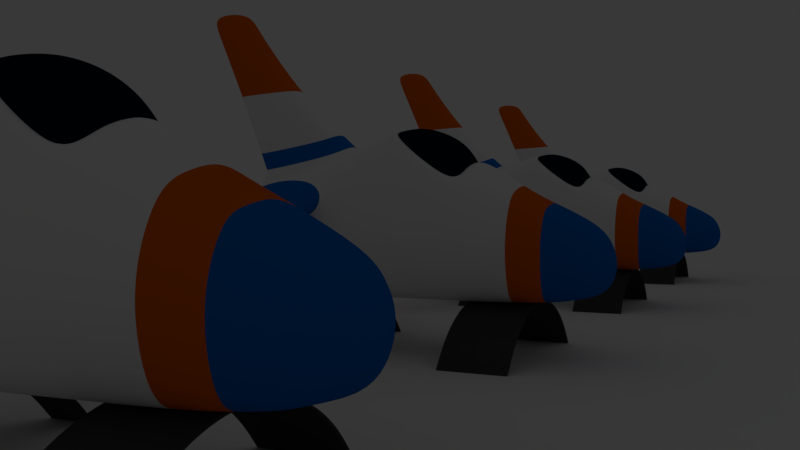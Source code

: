 # Source: malContacto.blend  (saved by Blender 2.77.0; exported with 4.5.12 LTS)
import bpy
from mathutils import Matrix  # noqa: F401  (used for matrix-valued properties, if any)

bpy.ops.wm.read_factory_settings(use_empty=True)
scene = bpy.context.scene
scene.name = 'Scene'

# ---- collections
col_collection_1 = bpy.data.collections.new('Collection 1'); scene.collection.children.link(col_collection_1)

# ---- materials (node trees are filled in below, after node groups)
mat_material_001 = bpy.data.materials.new('Material.001')
mat_material_001.alpha_threshold = 0.0
mat_material_001.use_transparent_shadow = False
mat_material_001.diffuse_color = (0.05222, 0.05222, 0.05222, 1.0)
mat_material_001.roughness = 0.5
mat_material_001.line_color = (0.0, 0.0, 0.0, 1.0)
mat_nave_blanco_001 = bpy.data.materials.new('nave_blanco.001')
mat_nave_blanco_001.alpha_threshold = 0.0
mat_nave_blanco_001.use_transparent_shadow = False
mat_nave_blanco_001.roughness = 0.5
mat_nave_blanco_001.specular_intensity = 0.09722
mat_nave_blanco_001.line_color = (0.0, 0.0, 0.0, 1.0)
mat_nave_azul_001 = bpy.data.materials.new('nave_azul.001')
mat_nave_azul_001.alpha_threshold = 0.0
mat_nave_azul_001.use_transparent_shadow = False
mat_nave_azul_001.diffuse_color = (0.0, 0.1405, 0.5277, 1.0)
mat_nave_azul_001.roughness = 0.5
mat_nave_azul_001.specular_intensity = 0.7687
mat_nave_azul_001.line_color = (0.0, 0.0, 0.0, 1.0)
mat_nave_cabina_001 = bpy.data.materials.new('nave_cabina.001')
mat_nave_cabina_001.alpha_threshold = 0.0
mat_nave_cabina_001.use_transparent_shadow = False
mat_nave_cabina_001.diffuse_color = (0.0, 0.007433, 0.01885, 1.0)
mat_nave_cabina_001.specular_color = (0.1813, 0.4944, 1.0)
mat_nave_cabina_001.roughness = 0.5
mat_nave_cabina_001.specular_intensity = 0.6875
mat_nave_cabina_001.line_color = (0.0, 0.0, 0.0, 1.0)
mat_nave_naranja_001 = bpy.data.materials.new('nave_naranja.001')
mat_nave_naranja_001.alpha_threshold = 0.0
mat_nave_naranja_001.use_transparent_shadow = False
mat_nave_naranja_001.diffuse_color = (0.723, 0.1185, 0.0, 1.0)
mat_nave_naranja_001.roughness = 0.5
mat_nave_naranja_001.line_color = (0.0, 0.0, 0.0, 1.0)

# ---- material node trees

# ---- world
world_world = bpy.data.worlds.new('World'); scene.world = world_world
world_world.color = (0.05088, 0.05088, 0.05088)
world_world.use_sun_shadow = False
world_world.sun_shadow_jitter_overblur = 0.0
world_world.cycles.sampling_method = 'MANUAL'

# ---- cameras
cam_camera_001 = bpy.data.cameras.new('Camera.001')
cam_camera_001.clip_end = 100.0
cam_camera_001.lens = 35.0
cam_camera_001.sensor_width = 32.0
cam_camera_001.sensor_height = 18.0
cam_camera_001.ortho_scale = 7.314
cam_camera_001.dof.focus_distance = 0.0
cam_camera_001.dof.aperture_fstop = 128.0

# ---- lights
light_lamp_001 = bpy.data.lights.new('Lamp.001', 'POINT')
light_lamp_001.transmission_factor = 0.0
light_lamp_001.cutoff_distance = 30.0
light_lamp_001.energy = 0.0
light_lamp_001.shadow_buffer_clip_start = 1.001
light_lamp_001.shadow_soft_size = 2.0
light_lamp_001.shadow_maximum_resolution = 0.006
light_lamp_001.use_absolute_resolution = True

# ---- meshes
me_cilindro_002 = bpy.data.meshes.new('Cilindro.002')
me_cilindro_002.from_pydata([(-0.5491, -0.8315, 7.798), (-0.5491, -0.8315, 11.25), (-0.7071, -0.7071, 7.798), (-0.7071, -0.7071, 11.25), (-0.8315, -0.5556, 7.798), (-0.8315, -0.5556, 11.25), (-0.9239, -0.3827, 7.798), (-0.9239, -0.3827, 11.25), (-0.9808, -0.1951, 7.798), (-0.9808, -0.1951, 11.25), (-1.0, 9.658e-07, 7.798), (-1.0, 9.661e-07, 11.25), (-0.9808, 0.1951, 7.798), (-0.9808, 0.1951, 11.25), (-0.9239, 0.3827, 7.798), (-0.9239, 0.3827, 11.25), (-0.8315, 0.5556, 7.798), (-0.8315, 0.5556, 11.25), (-0.7071, 0.7071, 7.798), (-0.7071, 0.7071, 11.25), (-0.5491, 0.8315, 7.798), (-0.5491, 0.8315, 11.25), (-0.5491, -0.8156, 7.798), (-0.5491, -0.8156, 11.25), (-0.6926, -0.6926, 7.798), (-0.6926, -0.6926, 11.25), (-0.8144, -0.5442, 7.798), (-0.8144, -0.5442, 11.25), (-0.905, -0.3748, 7.798), (-0.905, -0.3748, 11.25), (-0.9607, -0.1911, 7.798), (-0.9607, -0.1911, 11.25), (-0.9795, 9.658e-07, 7.798), (-0.9795, 9.661e-07, 11.25), (-0.9607, 0.1911, 7.798), (-0.9607, 0.1911, 11.25), (-0.905, 0.3748, 7.798), (-0.905, 0.3748, 11.25), (-0.8144, 0.5442, 7.798), (-0.8144, 0.5442, 11.25), (-0.6926, 0.6926, 7.798), (-0.6926, 0.6926, 11.25), (-0.5491, 0.8156, 7.798), (-0.5491, 0.8156, 11.25), (-0.5491, -0.8315, -1.0), (-0.5491, -0.8315, 1.0), (-0.7071, -0.7071, -1.0), (-0.7071, -0.7071, 1.0), (-0.8315, -0.5556, -1.0), (-0.8315, -0.5556, 1.0), (-0.9239, -0.3827, -1.0), (-0.9239, -0.3827, 1.0), (-0.9808, -0.1951, -1.0), (-0.9808, -0.1951, 1.0), (-1.0, 9.656e-07, -1.0), (-1.0, 9.656e-07, 1.0), (-0.9808, 0.1951, -1.0), (-0.9808, 0.1951, 1.0), (-0.9239, 0.3827, -1.0), (-0.9239, 0.3827, 1.0), (-0.8315, 0.5556, -1.0), (-0.8315, 0.5556, 1.0), (-0.7071, 0.7071, -1.0), (-0.7071, 0.7071, 1.0), (-0.5491, 0.8315, -1.0), (-0.5491, 0.8315, 1.0), (-0.5491, -0.8156, -1.0), (-0.5491, -0.8156, 1.0), (-0.6926, -0.6926, -1.0), (-0.6926, -0.6926, 1.0), (-0.8144, -0.5442, -1.0), (-0.8144, -0.5442, 1.0), (-0.905, -0.3748, -1.0), (-0.905, -0.3748, 1.0), (-0.9607, -0.1911, -1.0), (-0.9607, -0.1911, 1.0), (-0.9795, 9.656e-07, -1.0), (-0.9795, 9.656e-07, 1.0), (-0.9607, 0.1911, -1.0), (-0.9607, 0.1911, 1.0), (-0.905, 0.3748, -1.0), (-0.905, 0.3748, 1.0), (-0.8144, 0.5442, -1.0), (-0.8144, 0.5442, 1.0), (-0.6926, 0.6926, -1.0), (-0.6926, 0.6926, 1.0), (-0.5491, 0.8156, -1.0), (-0.5491, 0.8156, 1.0), (-0.5653, -0.8187, 7.798), (-0.5653, -0.8187, 11.25), (-0.5638, -0.803, 7.798), (-0.5638, -0.803, 11.25), (-0.6926, -0.6926, 0.9464), (-0.8144, -0.5442, 0.9464), (-0.905, -0.3748, 0.9464), (-0.9607, -0.1911, 0.9464), (-0.5571, -0.8252, 0.9464), (-0.5563, -0.8094, 0.9464), (-0.5563, -0.8094, 1.0), (-0.5563, -0.8094, -1.0), (-0.5571, -0.8252, 1.0), (-0.5571, -0.8252, -1.0), (-0.5574, 0.8085, 11.25), (-0.5574, 0.8085, 7.798), (-0.5582, 0.8243, 11.25), (-0.5582, 0.8243, 7.798), (-0.6926, 0.6926, 0.9464), (-0.5491, 0.8156, 0.9464), (-0.5617, 0.8049, 0.9464), (-0.5629, 0.8206, 0.9464), (-0.5629, 0.8206, -1.0), (-0.5629, 0.8206, 1.0), (-0.5617, 0.8049, -1.0), (-0.5617, 0.8049, 1.0), (-0.8315, 0.5556, 0.9464), (-0.7071, 0.7071, 0.9464), (-0.5491, 0.8315, 0.9464), (-0.5491, -0.8156, 0.9464), (-0.9239, 0.3827, 0.9464), (-0.9808, 0.1951, 0.9464), (-1.0, 9.656e-07, 0.9464), (-0.9808, -0.1951, 0.9464), (-0.9795, 9.656e-07, 0.9464), (-0.9607, 0.1911, 0.9464), (-0.905, 0.3748, 0.9464), (-0.8144, 0.5442, 0.9464), (-0.9239, -0.3827, 0.9464), (-0.8315, -0.5556, 0.9464), (-0.7071, -0.7071, 0.9464), (-0.5491, -0.8315, 0.9464), (-0.9239, -0.3827, 7.856), (-0.8315, -0.5556, 7.856), (-0.5491, 0.8156, 7.856), (-0.6926, 0.6926, 7.856), (-0.9239, -0.3827, -0.9659), (-0.8315, -0.5556, -0.9659), (-0.7071, -0.7071, -0.9659), (-0.5491, -0.8315, -0.9659), (-0.8144, 0.5442, 7.856), (-0.905, 0.3748, 7.856), (-0.5563, -0.8094, -0.9659), (-0.5571, -0.8252, -0.9659), (-0.9795, 9.661e-07, 11.17), (-0.9607, 0.1911, 11.17), (-0.9607, -0.1911, -0.9659), (-0.905, -0.3748, -0.9659), (-0.8144, -0.5442, -0.9659), (-0.6926, -0.6926, -0.9659), (-0.5491, -0.8315, 11.17), (-0.7071, -0.7071, 11.17), (-0.5574, 0.8085, 11.17), (-0.5582, 0.8243, 11.17), (-0.7071, -0.7071, 7.856), (-0.5491, -0.8315, 7.856), (-0.5638, -0.803, 7.856), (-0.5653, -0.8187, 7.856), (-0.8144, 0.5442, -0.9659), (-0.905, 0.3748, -0.9659), (-0.9607, 0.1911, -0.9659), (-0.9795, 9.656e-07, -0.9659), (-0.8315, 0.5556, 11.17), (-0.7071, 0.7071, 11.17), (-0.9808, -0.1951, 11.17), (-1.0, 9.661e-07, 11.17), (-0.9808, 0.1951, 11.17), (-0.9239, 0.3827, 11.17), (-0.5491, -0.8156, -0.9659), (-0.5491, 0.8315, -0.9659), (-0.7071, 0.7071, -0.9659), (-0.8315, 0.5556, -0.9659), (-0.9239, 0.3827, -0.9659), (-0.9808, 0.1951, -0.9659), (-1.0, 9.656e-07, -0.9659), (-0.9808, -0.1951, -0.9659), (-0.905, 0.3748, 11.17), (-0.8144, 0.5442, 11.17), (-0.9607, -0.1911, 7.856), (-0.905, -0.3748, 7.856), (-0.5491, -0.8156, 7.856), (-0.5491, 0.8315, 7.856), (-0.7071, 0.7071, 7.856), (-0.8315, 0.5556, 7.856), (-0.6926, 0.6926, 11.17), (-0.5491, 0.8156, 11.17), (-0.5491, 0.8315, 11.17), (-0.5491, -0.8156, 11.17), (-0.8315, -0.5556, 11.17), (-0.9239, -0.3827, 11.17), (-1.0, 9.658e-07, 7.856), (-0.9808, -0.1951, 7.856), (-0.9239, 0.3827, 7.856), (-0.9808, 0.1951, 7.856), (-0.5653, -0.8187, 11.17), (-0.5638, -0.803, 11.17), (-0.9607, 0.1911, 7.856), (-0.9795, 9.658e-07, 7.856), (-0.5629, 0.8206, -0.9659), (-0.5617, 0.8049, -0.9659), (-0.5491, 0.8156, -0.9659), (-0.6926, 0.6926, -0.9659), (-0.9607, -0.1911, 11.17), (-0.905, -0.3748, 11.17), (-0.8144, -0.5442, 11.17), (-0.6926, -0.6926, 11.17), (-0.6926, -0.6926, 7.856), (-0.8144, -0.5442, 7.856), (-0.5582, 0.8243, 7.856), (-0.5574, 0.8085, 7.856)], [], [(192, 89, 3, 149), (149, 3, 5, 186), (186, 5, 7, 187), (187, 7, 9, 162), (162, 9, 11, 163), (163, 11, 13, 164), (164, 13, 15, 165), (165, 15, 17, 160), (160, 17, 19, 161), (151, 104, 21, 184), (193, 91, 23, 185), (202, 27, 25, 203), (201, 29, 27, 202), (200, 31, 29, 201), (142, 33, 31, 200), (143, 35, 33, 142), (174, 37, 35, 143), (175, 39, 37, 174), (182, 41, 39, 175), (150, 102, 41, 182), (104, 19, 41, 102), (10, 12, 34, 32), (105, 20, 42, 103), (89, 1, 23, 91), (12, 14, 36, 34), (8, 10, 32, 30), (17, 15, 37, 39), (7, 5, 27, 29), (4, 6, 28, 26), (16, 18, 40, 38), (9, 7, 29, 31), (2, 4, 26, 24), (13, 11, 33, 35), (5, 3, 25, 27), (6, 8, 30, 28), (88, 2, 24, 90), (19, 17, 39, 41), (15, 13, 35, 37), (14, 16, 38, 36), (11, 9, 31, 33), (96, 100, 47, 128), (128, 47, 49, 127), (127, 49, 51, 126), (126, 51, 53, 121), (121, 53, 55, 120), (120, 55, 57, 119), (119, 57, 59, 118), (118, 59, 61, 114), (114, 61, 63, 115), (109, 111, 65, 116), (97, 98, 67, 117), (93, 71, 69, 92), (94, 73, 71, 93), (95, 75, 73, 94), (122, 77, 75, 95), (123, 79, 77, 122), (124, 81, 79, 123), (125, 83, 81, 124), (106, 85, 83, 125), (108, 113, 85, 106), (111, 63, 85, 113), (54, 56, 78, 76), (110, 64, 86, 112), (100, 45, 67, 98), (56, 58, 80, 78), (52, 54, 76, 74), (61, 59, 81, 83), (51, 49, 71, 73), (48, 50, 72, 70), (60, 62, 84, 82), (53, 51, 73, 75), (46, 48, 70, 68), (57, 55, 77, 79), (49, 47, 69, 71), (50, 52, 74, 72), (101, 46, 68, 99), (63, 61, 83, 85), (59, 57, 79, 81), (58, 60, 82, 80), (55, 53, 75, 77), (148, 1, 89, 192), (203, 25, 91, 193), (3, 89, 91, 25), (0, 88, 90, 22), (183, 43, 102, 150), (47, 100, 98, 69), (18, 105, 103, 40), (161, 19, 104, 151), (115, 63, 111, 109), (134, 126, 121, 173), (62, 110, 112, 84), (21, 104, 102, 43), (92, 69, 98, 97), (107, 87, 113, 108), (44, 101, 99, 66), (65, 111, 113, 87), (129, 45, 100, 96), (171, 119, 118, 170), (135, 127, 126, 134), (136, 128, 127, 135), (173, 121, 120, 172), (170, 118, 114, 169), (172, 120, 119, 171), (141, 96, 128, 136), (169, 114, 115, 168), (196, 109, 116, 167), (140, 97, 117, 166), (146, 93, 92, 147), (145, 94, 93, 146), (144, 95, 94, 145), (159, 122, 95, 144), (158, 123, 122, 159), (157, 124, 123, 158), (156, 125, 124, 157), (199, 106, 125, 156), (197, 108, 106, 199), (168, 115, 109, 196), (147, 92, 97, 140), (198, 107, 108, 197), (137, 129, 96, 141), (177, 201, 202, 205), (80, 157, 158, 78), (180, 161, 151, 206), (205, 202, 203, 204), (154, 193, 185, 178), (58, 170, 169, 60), (101, 141, 136, 46), (24, 204, 154, 90), (34, 194, 195, 32), (48, 135, 134, 50), (44, 137, 141, 101), (189, 162, 163, 188), (26, 205, 204, 24), (90, 154, 178, 22), (32, 195, 176, 30), (131, 186, 187, 130), (46, 136, 135, 48), (139, 174, 143, 194), (68, 147, 140, 99), (181, 160, 161, 180), (84, 199, 156, 82), (78, 158, 159, 76), (82, 156, 157, 80), (110, 196, 167, 64), (42, 132, 207, 103), (60, 169, 168, 62), (56, 171, 170, 58), (50, 134, 173, 52), (99, 140, 166, 66), (54, 172, 171, 56), (155, 192, 149, 152), (103, 207, 133, 40), (138, 175, 174, 139), (152, 149, 186, 131), (112, 197, 199, 84), (72, 145, 146, 70), (76, 159, 144, 74), (86, 198, 197, 112), (188, 163, 164, 191), (74, 144, 145, 72), (70, 146, 147, 68), (62, 168, 196, 110), (52, 173, 172, 54), (195, 142, 200, 176), (40, 133, 138, 38), (133, 182, 175, 138), (191, 164, 165, 190), (153, 148, 192, 155), (190, 165, 160, 181), (30, 176, 177, 28), (6, 130, 189, 8), (204, 203, 193, 154), (176, 200, 201, 177), (194, 143, 142, 195), (8, 189, 188, 10), (206, 151, 184, 179), (207, 150, 182, 133), (2, 152, 131, 4), (130, 187, 162, 189), (132, 183, 150, 207), (14, 190, 181, 16), (28, 177, 205, 26), (12, 191, 190, 14), (38, 138, 139, 36), (0, 153, 155, 88), (18, 180, 206, 105), (10, 188, 191, 12), (36, 139, 194, 34), (105, 206, 179, 20), (16, 181, 180, 18), (88, 155, 152, 2), (4, 131, 130, 6)])
me_cilindro_002.polygons.foreach_set('use_smooth', [True] * 192)
me_cilindro_002.materials.append(mat_material_001)
me_cilindro_002.use_remesh_preserve_volume = False
me_cilindro_002.use_remesh_preserve_attributes = False
me_cilindro_002.use_mirror_vertex_groups = False
me_cilindro_002.update()
me_cilindro_003 = bpy.data.meshes.new('Cilindro.003')
me_cilindro_003.from_pydata([(-0.5491, -0.8315, 7.798), (-0.5491, -0.8315, 11.25), (-0.7071, -0.7071, 7.798), (-0.7071, -0.7071, 11.25), (-0.8315, -0.5556, 7.798), (-0.8315, -0.5556, 11.25), (-0.9239, -0.3827, 7.798), (-0.9239, -0.3827, 11.25), (-0.9808, -0.1951, 7.798), (-0.9808, -0.1951, 11.25), (-1.0, 9.658e-07, 7.798), (-1.0, 9.661e-07, 11.25), (-0.9808, 0.1951, 7.798), (-0.9808, 0.1951, 11.25), (-0.9239, 0.3827, 7.798), (-0.9239, 0.3827, 11.25), (-0.8315, 0.5556, 7.798), (-0.8315, 0.5556, 11.25), (-0.7071, 0.7071, 7.798), (-0.7071, 0.7071, 11.25), (-0.5491, 0.8315, 7.798), (-0.5491, 0.8315, 11.25), (-0.5491, -0.8156, 7.798), (-0.5491, -0.8156, 11.25), (-0.6926, -0.6926, 7.798), (-0.6926, -0.6926, 11.25), (-0.8144, -0.5442, 7.798), (-0.8144, -0.5442, 11.25), (-0.905, -0.3748, 7.798), (-0.905, -0.3748, 11.25), (-0.9607, -0.1911, 7.798), (-0.9607, -0.1911, 11.25), (-0.9795, 9.658e-07, 7.798), (-0.9795, 9.661e-07, 11.25), (-0.9607, 0.1911, 7.798), (-0.9607, 0.1911, 11.25), (-0.905, 0.3748, 7.798), (-0.905, 0.3748, 11.25), (-0.8144, 0.5442, 7.798), (-0.8144, 0.5442, 11.25), (-0.6926, 0.6926, 7.798), (-0.6926, 0.6926, 11.25), (-0.5491, 0.8156, 7.798), (-0.5491, 0.8156, 11.25), (-0.5491, -0.8315, -1.0), (-0.5491, -0.8315, 1.0), (-0.7071, -0.7071, -1.0), (-0.7071, -0.7071, 1.0), (-0.8315, -0.5556, -1.0), (-0.8315, -0.5556, 1.0), (-0.9239, -0.3827, -1.0), (-0.9239, -0.3827, 1.0), (-0.9808, -0.1951, -1.0), (-0.9808, -0.1951, 1.0), (-1.0, 9.656e-07, -1.0), (-1.0, 9.656e-07, 1.0), (-0.9808, 0.1951, -1.0), (-0.9808, 0.1951, 1.0), (-0.9239, 0.3827, -1.0), (-0.9239, 0.3827, 1.0), (-0.8315, 0.5556, -1.0), (-0.8315, 0.5556, 1.0), (-0.7071, 0.7071, -1.0), (-0.7071, 0.7071, 1.0), (-0.5491, 0.8315, -1.0), (-0.5491, 0.8315, 1.0), (-0.5491, -0.8156, -1.0), (-0.5491, -0.8156, 1.0), (-0.6926, -0.6926, -1.0), (-0.6926, -0.6926, 1.0), (-0.8144, -0.5442, -1.0), (-0.8144, -0.5442, 1.0), (-0.905, -0.3748, -1.0), (-0.905, -0.3748, 1.0), (-0.9607, -0.1911, -1.0), (-0.9607, -0.1911, 1.0), (-0.9795, 9.656e-07, -1.0), (-0.9795, 9.656e-07, 1.0), (-0.9607, 0.1911, -1.0), (-0.9607, 0.1911, 1.0), (-0.905, 0.3748, -1.0), (-0.905, 0.3748, 1.0), (-0.8144, 0.5442, -1.0), (-0.8144, 0.5442, 1.0), (-0.6926, 0.6926, -1.0), (-0.6926, 0.6926, 1.0), (-0.5491, 0.8156, -1.0), (-0.5491, 0.8156, 1.0), (-0.5653, -0.8187, 7.798), (-0.5653, -0.8187, 11.25), (-0.5638, -0.803, 7.798), (-0.5638, -0.803, 11.25), (-0.6926, -0.6926, 0.9464), (-0.8144, -0.5442, 0.9464), (-0.905, -0.3748, 0.9464), (-0.9607, -0.1911, 0.9464), (-0.5571, -0.8252, 0.9464), (-0.5563, -0.8094, 0.9464), (-0.5563, -0.8094, 1.0), (-0.5563, -0.8094, -1.0), (-0.5571, -0.8252, 1.0), (-0.5571, -0.8252, -1.0), (-0.5574, 0.8085, 11.25), (-0.5574, 0.8085, 7.798), (-0.5582, 0.8243, 11.25), (-0.5582, 0.8243, 7.798), (-0.6926, 0.6926, 0.9464), (-0.5491, 0.8156, 0.9464), (-0.5617, 0.8049, 0.9464), (-0.5629, 0.8206, 0.9464), (-0.5629, 0.8206, -1.0), (-0.5629, 0.8206, 1.0), (-0.5617, 0.8049, -1.0), (-0.5617, 0.8049, 1.0), (-0.8315, 0.5556, 0.9464), (-0.7071, 0.7071, 0.9464), (-0.5491, 0.8315, 0.9464), (-0.5491, -0.8156, 0.9464), (-0.9239, 0.3827, 0.9464), (-0.9808, 0.1951, 0.9464), (-1.0, 9.656e-07, 0.9464), (-0.9808, -0.1951, 0.9464), (-0.9795, 9.656e-07, 0.9464), (-0.9607, 0.1911, 0.9464), (-0.905, 0.3748, 0.9464), (-0.8144, 0.5442, 0.9464), (-0.9239, -0.3827, 0.9464), (-0.8315, -0.5556, 0.9464), (-0.7071, -0.7071, 0.9464), (-0.5491, -0.8315, 0.9464), (-0.9239, -0.3827, 7.856), (-0.8315, -0.5556, 7.856), (-0.5491, 0.8156, 7.856), (-0.6926, 0.6926, 7.856), (-0.9239, -0.3827, -0.9659), (-0.8315, -0.5556, -0.9659), (-0.7071, -0.7071, -0.9659), (-0.5491, -0.8315, -0.9659), (-0.8144, 0.5442, 7.856), (-0.905, 0.3748, 7.856), (-0.5563, -0.8094, -0.9659), (-0.5571, -0.8252, -0.9659), (-0.9795, 9.661e-07, 11.17), (-0.9607, 0.1911, 11.17), (-0.9607, -0.1911, -0.9659), (-0.905, -0.3748, -0.9659), (-0.8144, -0.5442, -0.9659), (-0.6926, -0.6926, -0.9659), (-0.5491, -0.8315, 11.17), (-0.7071, -0.7071, 11.17), (-0.5574, 0.8085, 11.17), (-0.5582, 0.8243, 11.17), (-0.7071, -0.7071, 7.856), (-0.5491, -0.8315, 7.856), (-0.5638, -0.803, 7.856), (-0.5653, -0.8187, 7.856), (-0.8144, 0.5442, -0.9659), (-0.905, 0.3748, -0.9659), (-0.9607, 0.1911, -0.9659), (-0.9795, 9.656e-07, -0.9659), (-0.8315, 0.5556, 11.17), (-0.7071, 0.7071, 11.17), (-0.9808, -0.1951, 11.17), (-1.0, 9.661e-07, 11.17), (-0.9808, 0.1951, 11.17), (-0.9239, 0.3827, 11.17), (-0.5491, -0.8156, -0.9659), (-0.5491, 0.8315, -0.9659), (-0.7071, 0.7071, -0.9659), (-0.8315, 0.5556, -0.9659), (-0.9239, 0.3827, -0.9659), (-0.9808, 0.1951, -0.9659), (-1.0, 9.656e-07, -0.9659), (-0.9808, -0.1951, -0.9659), (-0.905, 0.3748, 11.17), (-0.8144, 0.5442, 11.17), (-0.9607, -0.1911, 7.856), (-0.905, -0.3748, 7.856), (-0.5491, -0.8156, 7.856), (-0.5491, 0.8315, 7.856), (-0.7071, 0.7071, 7.856), (-0.8315, 0.5556, 7.856), (-0.6926, 0.6926, 11.17), (-0.5491, 0.8156, 11.17), (-0.5491, 0.8315, 11.17), (-0.5491, -0.8156, 11.17), (-0.8315, -0.5556, 11.17), (-0.9239, -0.3827, 11.17), (-1.0, 9.658e-07, 7.856), (-0.9808, -0.1951, 7.856), (-0.9239, 0.3827, 7.856), (-0.9808, 0.1951, 7.856), (-0.5653, -0.8187, 11.17), (-0.5638, -0.803, 11.17), (-0.9607, 0.1911, 7.856), (-0.9795, 9.658e-07, 7.856), (-0.5629, 0.8206, -0.9659), (-0.5617, 0.8049, -0.9659), (-0.5491, 0.8156, -0.9659), (-0.6926, 0.6926, -0.9659), (-0.9607, -0.1911, 11.17), (-0.905, -0.3748, 11.17), (-0.8144, -0.5442, 11.17), (-0.6926, -0.6926, 11.17), (-0.6926, -0.6926, 7.856), (-0.8144, -0.5442, 7.856), (-0.5582, 0.8243, 7.856), (-0.5574, 0.8085, 7.856)], [], [(192, 89, 3, 149), (149, 3, 5, 186), (186, 5, 7, 187), (187, 7, 9, 162), (162, 9, 11, 163), (163, 11, 13, 164), (164, 13, 15, 165), (165, 15, 17, 160), (160, 17, 19, 161), (151, 104, 21, 184), (193, 91, 23, 185), (202, 27, 25, 203), (201, 29, 27, 202), (200, 31, 29, 201), (142, 33, 31, 200), (143, 35, 33, 142), (174, 37, 35, 143), (175, 39, 37, 174), (182, 41, 39, 175), (150, 102, 41, 182), (104, 19, 41, 102), (10, 12, 34, 32), (105, 20, 42, 103), (89, 1, 23, 91), (12, 14, 36, 34), (8, 10, 32, 30), (17, 15, 37, 39), (7, 5, 27, 29), (4, 6, 28, 26), (16, 18, 40, 38), (9, 7, 29, 31), (2, 4, 26, 24), (13, 11, 33, 35), (5, 3, 25, 27), (6, 8, 30, 28), (88, 2, 24, 90), (19, 17, 39, 41), (15, 13, 35, 37), (14, 16, 38, 36), (11, 9, 31, 33), (96, 100, 47, 128), (128, 47, 49, 127), (127, 49, 51, 126), (126, 51, 53, 121), (121, 53, 55, 120), (120, 55, 57, 119), (119, 57, 59, 118), (118, 59, 61, 114), (114, 61, 63, 115), (109, 111, 65, 116), (97, 98, 67, 117), (93, 71, 69, 92), (94, 73, 71, 93), (95, 75, 73, 94), (122, 77, 75, 95), (123, 79, 77, 122), (124, 81, 79, 123), (125, 83, 81, 124), (106, 85, 83, 125), (108, 113, 85, 106), (111, 63, 85, 113), (54, 56, 78, 76), (110, 64, 86, 112), (100, 45, 67, 98), (56, 58, 80, 78), (52, 54, 76, 74), (61, 59, 81, 83), (51, 49, 71, 73), (48, 50, 72, 70), (60, 62, 84, 82), (53, 51, 73, 75), (46, 48, 70, 68), (57, 55, 77, 79), (49, 47, 69, 71), (50, 52, 74, 72), (101, 46, 68, 99), (63, 61, 83, 85), (59, 57, 79, 81), (58, 60, 82, 80), (55, 53, 75, 77), (148, 1, 89, 192), (203, 25, 91, 193), (3, 89, 91, 25), (0, 88, 90, 22), (183, 43, 102, 150), (47, 100, 98, 69), (18, 105, 103, 40), (161, 19, 104, 151), (115, 63, 111, 109), (134, 126, 121, 173), (62, 110, 112, 84), (21, 104, 102, 43), (92, 69, 98, 97), (107, 87, 113, 108), (44, 101, 99, 66), (65, 111, 113, 87), (129, 45, 100, 96), (171, 119, 118, 170), (135, 127, 126, 134), (136, 128, 127, 135), (173, 121, 120, 172), (170, 118, 114, 169), (172, 120, 119, 171), (141, 96, 128, 136), (169, 114, 115, 168), (196, 109, 116, 167), (140, 97, 117, 166), (146, 93, 92, 147), (145, 94, 93, 146), (144, 95, 94, 145), (159, 122, 95, 144), (158, 123, 122, 159), (157, 124, 123, 158), (156, 125, 124, 157), (199, 106, 125, 156), (197, 108, 106, 199), (168, 115, 109, 196), (147, 92, 97, 140), (198, 107, 108, 197), (137, 129, 96, 141), (177, 201, 202, 205), (80, 157, 158, 78), (180, 161, 151, 206), (205, 202, 203, 204), (154, 193, 185, 178), (58, 170, 169, 60), (101, 141, 136, 46), (24, 204, 154, 90), (34, 194, 195, 32), (48, 135, 134, 50), (44, 137, 141, 101), (189, 162, 163, 188), (26, 205, 204, 24), (90, 154, 178, 22), (32, 195, 176, 30), (131, 186, 187, 130), (46, 136, 135, 48), (139, 174, 143, 194), (68, 147, 140, 99), (181, 160, 161, 180), (84, 199, 156, 82), (78, 158, 159, 76), (82, 156, 157, 80), (110, 196, 167, 64), (42, 132, 207, 103), (60, 169, 168, 62), (56, 171, 170, 58), (50, 134, 173, 52), (99, 140, 166, 66), (54, 172, 171, 56), (155, 192, 149, 152), (103, 207, 133, 40), (138, 175, 174, 139), (152, 149, 186, 131), (112, 197, 199, 84), (72, 145, 146, 70), (76, 159, 144, 74), (86, 198, 197, 112), (188, 163, 164, 191), (74, 144, 145, 72), (70, 146, 147, 68), (62, 168, 196, 110), (52, 173, 172, 54), (195, 142, 200, 176), (40, 133, 138, 38), (133, 182, 175, 138), (191, 164, 165, 190), (153, 148, 192, 155), (190, 165, 160, 181), (30, 176, 177, 28), (6, 130, 189, 8), (204, 203, 193, 154), (176, 200, 201, 177), (194, 143, 142, 195), (8, 189, 188, 10), (206, 151, 184, 179), (207, 150, 182, 133), (2, 152, 131, 4), (130, 187, 162, 189), (132, 183, 150, 207), (14, 190, 181, 16), (28, 177, 205, 26), (12, 191, 190, 14), (38, 138, 139, 36), (0, 153, 155, 88), (18, 180, 206, 105), (10, 188, 191, 12), (36, 139, 194, 34), (105, 206, 179, 20), (16, 181, 180, 18), (88, 155, 152, 2), (4, 131, 130, 6)])
me_cilindro_003.polygons.foreach_set('use_smooth', [True] * 192)
me_cilindro_003.materials.append(mat_material_001)
me_cilindro_003.use_remesh_preserve_volume = False
me_cilindro_003.use_remesh_preserve_attributes = False
me_cilindro_003.use_mirror_vertex_groups = False
me_cilindro_003.update()
me_cilindro_004 = bpy.data.meshes.new('Cilindro.004')
me_cilindro_004.from_pydata([(-0.5491, -0.8315, 7.798), (-0.5491, -0.8315, 11.25), (-0.7071, -0.7071, 7.798), (-0.7071, -0.7071, 11.25), (-0.8315, -0.5556, 7.798), (-0.8315, -0.5556, 11.25), (-0.9239, -0.3827, 7.798), (-0.9239, -0.3827, 11.25), (-0.9808, -0.1951, 7.798), (-0.9808, -0.1951, 11.25), (-1.0, 9.658e-07, 7.798), (-1.0, 9.661e-07, 11.25), (-0.9808, 0.1951, 7.798), (-0.9808, 0.1951, 11.25), (-0.9239, 0.3827, 7.798), (-0.9239, 0.3827, 11.25), (-0.8315, 0.5556, 7.798), (-0.8315, 0.5556, 11.25), (-0.7071, 0.7071, 7.798), (-0.7071, 0.7071, 11.25), (-0.5491, 0.8315, 7.798), (-0.5491, 0.8315, 11.25), (-0.5491, -0.8156, 7.798), (-0.5491, -0.8156, 11.25), (-0.6926, -0.6926, 7.798), (-0.6926, -0.6926, 11.25), (-0.8144, -0.5442, 7.798), (-0.8144, -0.5442, 11.25), (-0.905, -0.3748, 7.798), (-0.905, -0.3748, 11.25), (-0.9607, -0.1911, 7.798), (-0.9607, -0.1911, 11.25), (-0.9795, 9.658e-07, 7.798), (-0.9795, 9.661e-07, 11.25), (-0.9607, 0.1911, 7.798), (-0.9607, 0.1911, 11.25), (-0.905, 0.3748, 7.798), (-0.905, 0.3748, 11.25), (-0.8144, 0.5442, 7.798), (-0.8144, 0.5442, 11.25), (-0.6926, 0.6926, 7.798), (-0.6926, 0.6926, 11.25), (-0.5491, 0.8156, 7.798), (-0.5491, 0.8156, 11.25), (-0.5491, -0.8315, -1.0), (-0.5491, -0.8315, 1.0), (-0.7071, -0.7071, -1.0), (-0.7071, -0.7071, 1.0), (-0.8315, -0.5556, -1.0), (-0.8315, -0.5556, 1.0), (-0.9239, -0.3827, -1.0), (-0.9239, -0.3827, 1.0), (-0.9808, -0.1951, -1.0), (-0.9808, -0.1951, 1.0), (-1.0, 9.656e-07, -1.0), (-1.0, 9.656e-07, 1.0), (-0.9808, 0.1951, -1.0), (-0.9808, 0.1951, 1.0), (-0.9239, 0.3827, -1.0), (-0.9239, 0.3827, 1.0), (-0.8315, 0.5556, -1.0), (-0.8315, 0.5556, 1.0), (-0.7071, 0.7071, -1.0), (-0.7071, 0.7071, 1.0), (-0.5491, 0.8315, -1.0), (-0.5491, 0.8315, 1.0), (-0.5491, -0.8156, -1.0), (-0.5491, -0.8156, 1.0), (-0.6926, -0.6926, -1.0), (-0.6926, -0.6926, 1.0), (-0.8144, -0.5442, -1.0), (-0.8144, -0.5442, 1.0), (-0.905, -0.3748, -1.0), (-0.905, -0.3748, 1.0), (-0.9607, -0.1911, -1.0), (-0.9607, -0.1911, 1.0), (-0.9795, 9.656e-07, -1.0), (-0.9795, 9.656e-07, 1.0), (-0.9607, 0.1911, -1.0), (-0.9607, 0.1911, 1.0), (-0.905, 0.3748, -1.0), (-0.905, 0.3748, 1.0), (-0.8144, 0.5442, -1.0), (-0.8144, 0.5442, 1.0), (-0.6926, 0.6926, -1.0), (-0.6926, 0.6926, 1.0), (-0.5491, 0.8156, -1.0), (-0.5491, 0.8156, 1.0), (-0.5653, -0.8187, 7.798), (-0.5653, -0.8187, 11.25), (-0.5638, -0.803, 7.798), (-0.5638, -0.803, 11.25), (-0.6926, -0.6926, 0.9464), (-0.8144, -0.5442, 0.9464), (-0.905, -0.3748, 0.9464), (-0.9607, -0.1911, 0.9464), (-0.5571, -0.8252, 0.9464), (-0.5563, -0.8094, 0.9464), (-0.5563, -0.8094, 1.0), (-0.5563, -0.8094, -1.0), (-0.5571, -0.8252, 1.0), (-0.5571, -0.8252, -1.0), (-0.5574, 0.8085, 11.25), (-0.5574, 0.8085, 7.798), (-0.5582, 0.8243, 11.25), (-0.5582, 0.8243, 7.798), (-0.6926, 0.6926, 0.9464), (-0.5491, 0.8156, 0.9464), (-0.5617, 0.8049, 0.9464), (-0.5629, 0.8206, 0.9464), (-0.5629, 0.8206, -1.0), (-0.5629, 0.8206, 1.0), (-0.5617, 0.8049, -1.0), (-0.5617, 0.8049, 1.0), (-0.8315, 0.5556, 0.9464), (-0.7071, 0.7071, 0.9464), (-0.5491, 0.8315, 0.9464), (-0.5491, -0.8156, 0.9464), (-0.9239, 0.3827, 0.9464), (-0.9808, 0.1951, 0.9464), (-1.0, 9.656e-07, 0.9464), (-0.9808, -0.1951, 0.9464), (-0.9795, 9.656e-07, 0.9464), (-0.9607, 0.1911, 0.9464), (-0.905, 0.3748, 0.9464), (-0.8144, 0.5442, 0.9464), (-0.9239, -0.3827, 0.9464), (-0.8315, -0.5556, 0.9464), (-0.7071, -0.7071, 0.9464), (-0.5491, -0.8315, 0.9464), (-0.9239, -0.3827, 7.856), (-0.8315, -0.5556, 7.856), (-0.5491, 0.8156, 7.856), (-0.6926, 0.6926, 7.856), (-0.9239, -0.3827, -0.9659), (-0.8315, -0.5556, -0.9659), (-0.7071, -0.7071, -0.9659), (-0.5491, -0.8315, -0.9659), (-0.8144, 0.5442, 7.856), (-0.905, 0.3748, 7.856), (-0.5563, -0.8094, -0.9659), (-0.5571, -0.8252, -0.9659), (-0.9795, 9.661e-07, 11.17), (-0.9607, 0.1911, 11.17), (-0.9607, -0.1911, -0.9659), (-0.905, -0.3748, -0.9659), (-0.8144, -0.5442, -0.9659), (-0.6926, -0.6926, -0.9659), (-0.5491, -0.8315, 11.17), (-0.7071, -0.7071, 11.17), (-0.5574, 0.8085, 11.17), (-0.5582, 0.8243, 11.17), (-0.7071, -0.7071, 7.856), (-0.5491, -0.8315, 7.856), (-0.5638, -0.803, 7.856), (-0.5653, -0.8187, 7.856), (-0.8144, 0.5442, -0.9659), (-0.905, 0.3748, -0.9659), (-0.9607, 0.1911, -0.9659), (-0.9795, 9.656e-07, -0.9659), (-0.8315, 0.5556, 11.17), (-0.7071, 0.7071, 11.17), (-0.9808, -0.1951, 11.17), (-1.0, 9.661e-07, 11.17), (-0.9808, 0.1951, 11.17), (-0.9239, 0.3827, 11.17), (-0.5491, -0.8156, -0.9659), (-0.5491, 0.8315, -0.9659), (-0.7071, 0.7071, -0.9659), (-0.8315, 0.5556, -0.9659), (-0.9239, 0.3827, -0.9659), (-0.9808, 0.1951, -0.9659), (-1.0, 9.656e-07, -0.9659), (-0.9808, -0.1951, -0.9659), (-0.905, 0.3748, 11.17), (-0.8144, 0.5442, 11.17), (-0.9607, -0.1911, 7.856), (-0.905, -0.3748, 7.856), (-0.5491, -0.8156, 7.856), (-0.5491, 0.8315, 7.856), (-0.7071, 0.7071, 7.856), (-0.8315, 0.5556, 7.856), (-0.6926, 0.6926, 11.17), (-0.5491, 0.8156, 11.17), (-0.5491, 0.8315, 11.17), (-0.5491, -0.8156, 11.17), (-0.8315, -0.5556, 11.17), (-0.9239, -0.3827, 11.17), (-1.0, 9.658e-07, 7.856), (-0.9808, -0.1951, 7.856), (-0.9239, 0.3827, 7.856), (-0.9808, 0.1951, 7.856), (-0.5653, -0.8187, 11.17), (-0.5638, -0.803, 11.17), (-0.9607, 0.1911, 7.856), (-0.9795, 9.658e-07, 7.856), (-0.5629, 0.8206, -0.9659), (-0.5617, 0.8049, -0.9659), (-0.5491, 0.8156, -0.9659), (-0.6926, 0.6926, -0.9659), (-0.9607, -0.1911, 11.17), (-0.905, -0.3748, 11.17), (-0.8144, -0.5442, 11.17), (-0.6926, -0.6926, 11.17), (-0.6926, -0.6926, 7.856), (-0.8144, -0.5442, 7.856), (-0.5582, 0.8243, 7.856), (-0.5574, 0.8085, 7.856)], [], [(192, 89, 3, 149), (149, 3, 5, 186), (186, 5, 7, 187), (187, 7, 9, 162), (162, 9, 11, 163), (163, 11, 13, 164), (164, 13, 15, 165), (165, 15, 17, 160), (160, 17, 19, 161), (151, 104, 21, 184), (193, 91, 23, 185), (202, 27, 25, 203), (201, 29, 27, 202), (200, 31, 29, 201), (142, 33, 31, 200), (143, 35, 33, 142), (174, 37, 35, 143), (175, 39, 37, 174), (182, 41, 39, 175), (150, 102, 41, 182), (104, 19, 41, 102), (10, 12, 34, 32), (105, 20, 42, 103), (89, 1, 23, 91), (12, 14, 36, 34), (8, 10, 32, 30), (17, 15, 37, 39), (7, 5, 27, 29), (4, 6, 28, 26), (16, 18, 40, 38), (9, 7, 29, 31), (2, 4, 26, 24), (13, 11, 33, 35), (5, 3, 25, 27), (6, 8, 30, 28), (88, 2, 24, 90), (19, 17, 39, 41), (15, 13, 35, 37), (14, 16, 38, 36), (11, 9, 31, 33), (96, 100, 47, 128), (128, 47, 49, 127), (127, 49, 51, 126), (126, 51, 53, 121), (121, 53, 55, 120), (120, 55, 57, 119), (119, 57, 59, 118), (118, 59, 61, 114), (114, 61, 63, 115), (109, 111, 65, 116), (97, 98, 67, 117), (93, 71, 69, 92), (94, 73, 71, 93), (95, 75, 73, 94), (122, 77, 75, 95), (123, 79, 77, 122), (124, 81, 79, 123), (125, 83, 81, 124), (106, 85, 83, 125), (108, 113, 85, 106), (111, 63, 85, 113), (54, 56, 78, 76), (110, 64, 86, 112), (100, 45, 67, 98), (56, 58, 80, 78), (52, 54, 76, 74), (61, 59, 81, 83), (51, 49, 71, 73), (48, 50, 72, 70), (60, 62, 84, 82), (53, 51, 73, 75), (46, 48, 70, 68), (57, 55, 77, 79), (49, 47, 69, 71), (50, 52, 74, 72), (101, 46, 68, 99), (63, 61, 83, 85), (59, 57, 79, 81), (58, 60, 82, 80), (55, 53, 75, 77), (148, 1, 89, 192), (203, 25, 91, 193), (3, 89, 91, 25), (0, 88, 90, 22), (183, 43, 102, 150), (47, 100, 98, 69), (18, 105, 103, 40), (161, 19, 104, 151), (115, 63, 111, 109), (134, 126, 121, 173), (62, 110, 112, 84), (21, 104, 102, 43), (92, 69, 98, 97), (107, 87, 113, 108), (44, 101, 99, 66), (65, 111, 113, 87), (129, 45, 100, 96), (171, 119, 118, 170), (135, 127, 126, 134), (136, 128, 127, 135), (173, 121, 120, 172), (170, 118, 114, 169), (172, 120, 119, 171), (141, 96, 128, 136), (169, 114, 115, 168), (196, 109, 116, 167), (140, 97, 117, 166), (146, 93, 92, 147), (145, 94, 93, 146), (144, 95, 94, 145), (159, 122, 95, 144), (158, 123, 122, 159), (157, 124, 123, 158), (156, 125, 124, 157), (199, 106, 125, 156), (197, 108, 106, 199), (168, 115, 109, 196), (147, 92, 97, 140), (198, 107, 108, 197), (137, 129, 96, 141), (177, 201, 202, 205), (80, 157, 158, 78), (180, 161, 151, 206), (205, 202, 203, 204), (154, 193, 185, 178), (58, 170, 169, 60), (101, 141, 136, 46), (24, 204, 154, 90), (34, 194, 195, 32), (48, 135, 134, 50), (44, 137, 141, 101), (189, 162, 163, 188), (26, 205, 204, 24), (90, 154, 178, 22), (32, 195, 176, 30), (131, 186, 187, 130), (46, 136, 135, 48), (139, 174, 143, 194), (68, 147, 140, 99), (181, 160, 161, 180), (84, 199, 156, 82), (78, 158, 159, 76), (82, 156, 157, 80), (110, 196, 167, 64), (42, 132, 207, 103), (60, 169, 168, 62), (56, 171, 170, 58), (50, 134, 173, 52), (99, 140, 166, 66), (54, 172, 171, 56), (155, 192, 149, 152), (103, 207, 133, 40), (138, 175, 174, 139), (152, 149, 186, 131), (112, 197, 199, 84), (72, 145, 146, 70), (76, 159, 144, 74), (86, 198, 197, 112), (188, 163, 164, 191), (74, 144, 145, 72), (70, 146, 147, 68), (62, 168, 196, 110), (52, 173, 172, 54), (195, 142, 200, 176), (40, 133, 138, 38), (133, 182, 175, 138), (191, 164, 165, 190), (153, 148, 192, 155), (190, 165, 160, 181), (30, 176, 177, 28), (6, 130, 189, 8), (204, 203, 193, 154), (176, 200, 201, 177), (194, 143, 142, 195), (8, 189, 188, 10), (206, 151, 184, 179), (207, 150, 182, 133), (2, 152, 131, 4), (130, 187, 162, 189), (132, 183, 150, 207), (14, 190, 181, 16), (28, 177, 205, 26), (12, 191, 190, 14), (38, 138, 139, 36), (0, 153, 155, 88), (18, 180, 206, 105), (10, 188, 191, 12), (36, 139, 194, 34), (105, 206, 179, 20), (16, 181, 180, 18), (88, 155, 152, 2), (4, 131, 130, 6)])
me_cilindro_004.polygons.foreach_set('use_smooth', [True] * 192)
me_cilindro_004.materials.append(mat_material_001)
me_cilindro_004.use_remesh_preserve_volume = False
me_cilindro_004.use_remesh_preserve_attributes = False
me_cilindro_004.use_mirror_vertex_groups = False
me_cilindro_004.update()
me_cilindro = bpy.data.meshes.new('Cilindro')
me_cilindro.from_pydata([(-0.5491, -0.8315, 7.798), (-0.5491, -0.8315, 11.25), (-0.7071, -0.7071, 7.798), (-0.7071, -0.7071, 11.25), (-0.8315, -0.5556, 7.798), (-0.8315, -0.5556, 11.25), (-0.9239, -0.3827, 7.798), (-0.9239, -0.3827, 11.25), (-0.9808, -0.1951, 7.798), (-0.9808, -0.1951, 11.25), (-1.0, 9.658e-07, 7.798), (-1.0, 9.661e-07, 11.25), (-0.9808, 0.1951, 7.798), (-0.9808, 0.1951, 11.25), (-0.9239, 0.3827, 7.798), (-0.9239, 0.3827, 11.25), (-0.8315, 0.5556, 7.798), (-0.8315, 0.5556, 11.25), (-0.7071, 0.7071, 7.798), (-0.7071, 0.7071, 11.25), (-0.5491, 0.8315, 7.798), (-0.5491, 0.8315, 11.25), (-0.5491, -0.8156, 7.798), (-0.5491, -0.8156, 11.25), (-0.6926, -0.6926, 7.798), (-0.6926, -0.6926, 11.25), (-0.8144, -0.5442, 7.798), (-0.8144, -0.5442, 11.25), (-0.905, -0.3748, 7.798), (-0.905, -0.3748, 11.25), (-0.9607, -0.1911, 7.798), (-0.9607, -0.1911, 11.25), (-0.9795, 9.658e-07, 7.798), (-0.9795, 9.661e-07, 11.25), (-0.9607, 0.1911, 7.798), (-0.9607, 0.1911, 11.25), (-0.905, 0.3748, 7.798), (-0.905, 0.3748, 11.25), (-0.8144, 0.5442, 7.798), (-0.8144, 0.5442, 11.25), (-0.6926, 0.6926, 7.798), (-0.6926, 0.6926, 11.25), (-0.5491, 0.8156, 7.798), (-0.5491, 0.8156, 11.25), (-0.5491, -0.8315, -1.0), (-0.5491, -0.8315, 1.0), (-0.7071, -0.7071, -1.0), (-0.7071, -0.7071, 1.0), (-0.8315, -0.5556, -1.0), (-0.8315, -0.5556, 1.0), (-0.9239, -0.3827, -1.0), (-0.9239, -0.3827, 1.0), (-0.9808, -0.1951, -1.0), (-0.9808, -0.1951, 1.0), (-1.0, 9.656e-07, -1.0), (-1.0, 9.656e-07, 1.0), (-0.9808, 0.1951, -1.0), (-0.9808, 0.1951, 1.0), (-0.9239, 0.3827, -1.0), (-0.9239, 0.3827, 1.0), (-0.8315, 0.5556, -1.0), (-0.8315, 0.5556, 1.0), (-0.7071, 0.7071, -1.0), (-0.7071, 0.7071, 1.0), (-0.5491, 0.8315, -1.0), (-0.5491, 0.8315, 1.0), (-0.5491, -0.8156, -1.0), (-0.5491, -0.8156, 1.0), (-0.6926, -0.6926, -1.0), (-0.6926, -0.6926, 1.0), (-0.8144, -0.5442, -1.0), (-0.8144, -0.5442, 1.0), (-0.905, -0.3748, -1.0), (-0.905, -0.3748, 1.0), (-0.9607, -0.1911, -1.0), (-0.9607, -0.1911, 1.0), (-0.9795, 9.656e-07, -1.0), (-0.9795, 9.656e-07, 1.0), (-0.9607, 0.1911, -1.0), (-0.9607, 0.1911, 1.0), (-0.905, 0.3748, -1.0), (-0.905, 0.3748, 1.0), (-0.8144, 0.5442, -1.0), (-0.8144, 0.5442, 1.0), (-0.6926, 0.6926, -1.0), (-0.6926, 0.6926, 1.0), (-0.5491, 0.8156, -1.0), (-0.5491, 0.8156, 1.0), (-0.5653, -0.8187, 7.798), (-0.5653, -0.8187, 11.25), (-0.5638, -0.803, 7.798), (-0.5638, -0.803, 11.25), (-0.6926, -0.6926, 0.9464), (-0.8144, -0.5442, 0.9464), (-0.905, -0.3748, 0.9464), (-0.9607, -0.1911, 0.9464), (-0.5571, -0.8252, 0.9464), (-0.5563, -0.8094, 0.9464), (-0.5563, -0.8094, 1.0), (-0.5563, -0.8094, -1.0), (-0.5571, -0.8252, 1.0), (-0.5571, -0.8252, -1.0), (-0.5574, 0.8085, 11.25), (-0.5574, 0.8085, 7.798), (-0.5582, 0.8243, 11.25), (-0.5582, 0.8243, 7.798), (-0.6926, 0.6926, 0.9464), (-0.5491, 0.8156, 0.9464), (-0.5617, 0.8049, 0.9464), (-0.5629, 0.8206, 0.9464), (-0.5629, 0.8206, -1.0), (-0.5629, 0.8206, 1.0), (-0.5617, 0.8049, -1.0), (-0.5617, 0.8049, 1.0), (-0.8315, 0.5556, 0.9464), (-0.7071, 0.7071, 0.9464), (-0.5491, 0.8315, 0.9464), (-0.5491, -0.8156, 0.9464), (-0.9239, 0.3827, 0.9464), (-0.9808, 0.1951, 0.9464), (-1.0, 9.656e-07, 0.9464), (-0.9808, -0.1951, 0.9464), (-0.9795, 9.656e-07, 0.9464), (-0.9607, 0.1911, 0.9464), (-0.905, 0.3748, 0.9464), (-0.8144, 0.5442, 0.9464), (-0.9239, -0.3827, 0.9464), (-0.8315, -0.5556, 0.9464), (-0.7071, -0.7071, 0.9464), (-0.5491, -0.8315, 0.9464), (-0.9239, -0.3827, 7.856), (-0.8315, -0.5556, 7.856), (-0.5491, 0.8156, 7.856), (-0.6926, 0.6926, 7.856), (-0.9239, -0.3827, -0.9659), (-0.8315, -0.5556, -0.9659), (-0.7071, -0.7071, -0.9659), (-0.5491, -0.8315, -0.9659), (-0.8144, 0.5442, 7.856), (-0.905, 0.3748, 7.856), (-0.5563, -0.8094, -0.9659), (-0.5571, -0.8252, -0.9659), (-0.9795, 9.661e-07, 11.17), (-0.9607, 0.1911, 11.17), (-0.9607, -0.1911, -0.9659), (-0.905, -0.3748, -0.9659), (-0.8144, -0.5442, -0.9659), (-0.6926, -0.6926, -0.9659), (-0.5491, -0.8315, 11.17), (-0.7071, -0.7071, 11.17), (-0.5574, 0.8085, 11.17), (-0.5582, 0.8243, 11.17), (-0.7071, -0.7071, 7.856), (-0.5491, -0.8315, 7.856), (-0.5638, -0.803, 7.856), (-0.5653, -0.8187, 7.856), (-0.8144, 0.5442, -0.9659), (-0.905, 0.3748, -0.9659), (-0.9607, 0.1911, -0.9659), (-0.9795, 9.656e-07, -0.9659), (-0.8315, 0.5556, 11.17), (-0.7071, 0.7071, 11.17), (-0.9808, -0.1951, 11.17), (-1.0, 9.661e-07, 11.17), (-0.9808, 0.1951, 11.17), (-0.9239, 0.3827, 11.17), (-0.5491, -0.8156, -0.9659), (-0.5491, 0.8315, -0.9659), (-0.7071, 0.7071, -0.9659), (-0.8315, 0.5556, -0.9659), (-0.9239, 0.3827, -0.9659), (-0.9808, 0.1951, -0.9659), (-1.0, 9.656e-07, -0.9659), (-0.9808, -0.1951, -0.9659), (-0.905, 0.3748, 11.17), (-0.8144, 0.5442, 11.17), (-0.9607, -0.1911, 7.856), (-0.905, -0.3748, 7.856), (-0.5491, -0.8156, 7.856), (-0.5491, 0.8315, 7.856), (-0.7071, 0.7071, 7.856), (-0.8315, 0.5556, 7.856), (-0.6926, 0.6926, 11.17), (-0.5491, 0.8156, 11.17), (-0.5491, 0.8315, 11.17), (-0.5491, -0.8156, 11.17), (-0.8315, -0.5556, 11.17), (-0.9239, -0.3827, 11.17), (-1.0, 9.658e-07, 7.856), (-0.9808, -0.1951, 7.856), (-0.9239, 0.3827, 7.856), (-0.9808, 0.1951, 7.856), (-0.5653, -0.8187, 11.17), (-0.5638, -0.803, 11.17), (-0.9607, 0.1911, 7.856), (-0.9795, 9.658e-07, 7.856), (-0.5629, 0.8206, -0.9659), (-0.5617, 0.8049, -0.9659), (-0.5491, 0.8156, -0.9659), (-0.6926, 0.6926, -0.9659), (-0.9607, -0.1911, 11.17), (-0.905, -0.3748, 11.17), (-0.8144, -0.5442, 11.17), (-0.6926, -0.6926, 11.17), (-0.6926, -0.6926, 7.856), (-0.8144, -0.5442, 7.856), (-0.5582, 0.8243, 7.856), (-0.5574, 0.8085, 7.856)], [], [(192, 89, 3, 149), (149, 3, 5, 186), (186, 5, 7, 187), (187, 7, 9, 162), (162, 9, 11, 163), (163, 11, 13, 164), (164, 13, 15, 165), (165, 15, 17, 160), (160, 17, 19, 161), (151, 104, 21, 184), (193, 91, 23, 185), (202, 27, 25, 203), (201, 29, 27, 202), (200, 31, 29, 201), (142, 33, 31, 200), (143, 35, 33, 142), (174, 37, 35, 143), (175, 39, 37, 174), (182, 41, 39, 175), (150, 102, 41, 182), (104, 19, 41, 102), (10, 12, 34, 32), (105, 20, 42, 103), (89, 1, 23, 91), (12, 14, 36, 34), (8, 10, 32, 30), (17, 15, 37, 39), (7, 5, 27, 29), (4, 6, 28, 26), (16, 18, 40, 38), (9, 7, 29, 31), (2, 4, 26, 24), (13, 11, 33, 35), (5, 3, 25, 27), (6, 8, 30, 28), (88, 2, 24, 90), (19, 17, 39, 41), (15, 13, 35, 37), (14, 16, 38, 36), (11, 9, 31, 33), (96, 100, 47, 128), (128, 47, 49, 127), (127, 49, 51, 126), (126, 51, 53, 121), (121, 53, 55, 120), (120, 55, 57, 119), (119, 57, 59, 118), (118, 59, 61, 114), (114, 61, 63, 115), (109, 111, 65, 116), (97, 98, 67, 117), (93, 71, 69, 92), (94, 73, 71, 93), (95, 75, 73, 94), (122, 77, 75, 95), (123, 79, 77, 122), (124, 81, 79, 123), (125, 83, 81, 124), (106, 85, 83, 125), (108, 113, 85, 106), (111, 63, 85, 113), (54, 56, 78, 76), (110, 64, 86, 112), (100, 45, 67, 98), (56, 58, 80, 78), (52, 54, 76, 74), (61, 59, 81, 83), (51, 49, 71, 73), (48, 50, 72, 70), (60, 62, 84, 82), (53, 51, 73, 75), (46, 48, 70, 68), (57, 55, 77, 79), (49, 47, 69, 71), (50, 52, 74, 72), (101, 46, 68, 99), (63, 61, 83, 85), (59, 57, 79, 81), (58, 60, 82, 80), (55, 53, 75, 77), (148, 1, 89, 192), (203, 25, 91, 193), (3, 89, 91, 25), (0, 88, 90, 22), (183, 43, 102, 150), (47, 100, 98, 69), (18, 105, 103, 40), (161, 19, 104, 151), (115, 63, 111, 109), (134, 126, 121, 173), (62, 110, 112, 84), (21, 104, 102, 43), (92, 69, 98, 97), (107, 87, 113, 108), (44, 101, 99, 66), (65, 111, 113, 87), (129, 45, 100, 96), (171, 119, 118, 170), (135, 127, 126, 134), (136, 128, 127, 135), (173, 121, 120, 172), (170, 118, 114, 169), (172, 120, 119, 171), (141, 96, 128, 136), (169, 114, 115, 168), (196, 109, 116, 167), (140, 97, 117, 166), (146, 93, 92, 147), (145, 94, 93, 146), (144, 95, 94, 145), (159, 122, 95, 144), (158, 123, 122, 159), (157, 124, 123, 158), (156, 125, 124, 157), (199, 106, 125, 156), (197, 108, 106, 199), (168, 115, 109, 196), (147, 92, 97, 140), (198, 107, 108, 197), (137, 129, 96, 141), (177, 201, 202, 205), (80, 157, 158, 78), (180, 161, 151, 206), (205, 202, 203, 204), (154, 193, 185, 178), (58, 170, 169, 60), (101, 141, 136, 46), (24, 204, 154, 90), (34, 194, 195, 32), (48, 135, 134, 50), (44, 137, 141, 101), (189, 162, 163, 188), (26, 205, 204, 24), (90, 154, 178, 22), (32, 195, 176, 30), (131, 186, 187, 130), (46, 136, 135, 48), (139, 174, 143, 194), (68, 147, 140, 99), (181, 160, 161, 180), (84, 199, 156, 82), (78, 158, 159, 76), (82, 156, 157, 80), (110, 196, 167, 64), (42, 132, 207, 103), (60, 169, 168, 62), (56, 171, 170, 58), (50, 134, 173, 52), (99, 140, 166, 66), (54, 172, 171, 56), (155, 192, 149, 152), (103, 207, 133, 40), (138, 175, 174, 139), (152, 149, 186, 131), (112, 197, 199, 84), (72, 145, 146, 70), (76, 159, 144, 74), (86, 198, 197, 112), (188, 163, 164, 191), (74, 144, 145, 72), (70, 146, 147, 68), (62, 168, 196, 110), (52, 173, 172, 54), (195, 142, 200, 176), (40, 133, 138, 38), (133, 182, 175, 138), (191, 164, 165, 190), (153, 148, 192, 155), (190, 165, 160, 181), (30, 176, 177, 28), (6, 130, 189, 8), (204, 203, 193, 154), (176, 200, 201, 177), (194, 143, 142, 195), (8, 189, 188, 10), (206, 151, 184, 179), (207, 150, 182, 133), (2, 152, 131, 4), (130, 187, 162, 189), (132, 183, 150, 207), (14, 190, 181, 16), (28, 177, 205, 26), (12, 191, 190, 14), (38, 138, 139, 36), (0, 153, 155, 88), (18, 180, 206, 105), (10, 188, 191, 12), (36, 139, 194, 34), (105, 206, 179, 20), (16, 181, 180, 18), (88, 155, 152, 2), (4, 131, 130, 6)])
me_cilindro.polygons.foreach_set('use_smooth', [True] * 192)
me_cilindro.materials.append(mat_material_001)
me_cilindro.use_remesh_preserve_volume = False
me_cilindro.use_remesh_preserve_attributes = False
me_cilindro.use_mirror_vertex_groups = False
me_cilindro.update()
me_cube_001 = bpy.data.meshes.new('Cube.001')
me_cube_001.from_pydata([(-4.087, -1.234, -0.9327), (3.614, -0.7379, -0.9989), (-4.16, -1.234, 1.82), (3.705, -0.6563, 0.6356), (-1.842, -1.511, 2.086), (-1.769, -1.629, -1.1), (2.312, -1.076, -1.115), (2.312, -0.9933, 1.385), (0.9445, -1.584, 0.7102), (-0.4397, -1.769, 0.7787), (0.9611, -1.584, -0.1645), (-0.4166, -1.769, -0.125), (-0.49, -1.012, 3.038), (0.9185, -1.26, 1.802), (-4.132, -1.558, 0.8654), (-4.107, -1.558, -0.04543), (-0.4017, -1.445, -1.107), (0.9689, -1.26, -1.115), (3.793, -1.069, -0.1842), (3.736, -0.8722, 0.3476), (2.312, -1.4, -0.1991), (2.312, -1.4, 0.602), (-1.777, -1.953, -0.1603), (-1.797, -1.953, 0.7284), (-4.545, -5.736, -0.6732), (-3.469, -5.736, -0.9727), (-4.545, -5.736, -1.202), (-3.469, -5.736, -1.202), (-3.101, -5.23, -0.6238), (-3.101, -5.23, -0.9839), (-4.474, -5.23, -0.4555), (-4.474, -5.23, -0.9839), (-4.235, -0.6094, 2.019), (-4.093, -0.5411, -0.9098), (3.73, -0.4012, 0.703), (3.842, -0.4012, -0.9986), (-1.771, -0.495, -1.1), (-1.859, -0.7969, 2.475), (2.312, -0.4012, -1.107), (2.312, -0.5131, 1.503), (4.12, -0.5174, -0.2017), (-4.436, -0.6123, 0.01085), (-4.469, -0.6403, 0.93), (3.999, -0.4769, 0.3198), (0.9195, -0.642, 2.392), (-0.4853, -0.7135, 3.152), (-0.4046, -0.4597, -1.102), (0.9683, -0.4012, -1.112), (-1.825, -2.018, 0.7084), (-4.141, -1.63, 0.8427), (-1.869, -1.585, 2.046), (-4.168, -1.312, 1.789), (-4.189, -1.504, 1.713), (-1.934, -1.762, 1.95), (-4.162, -1.806, 0.7874), (-1.893, -2.174, 0.6597), (-5.916, -0.3196, 6.685), (-4.877, -0.1577, 6.685), (-4.669, -0.235, 6.176), (-5.713, -0.3747, 6.121), (-4.974, -0.4787, 4.271), (-3.441, -0.5159, 4.271), (-1.925, -0.7853, 2.549), (-4.265, -0.604, 2.112), (-2.058, -0.7615, 2.701), (-4.328, -0.5929, 2.302), (-0.7107, -0.7902, 1.011), (0.6857, -0.6057, 0.6964), (0.6868, -0.2563, 0.9368), (-0.6992, -0.3704, 1.293), (0.897, -0.9482, 1.683), (-0.4987, -0.8091, 2.997), (1.005, -0.6063, 1.825), (-0.494, -0.699, 3.112), (0.7566, -0.7503, 1.027), (0.8398, -0.3738, 1.399), (-0.6395, -0.7903, 1.678), (-0.6304, -0.4807, 1.903), (-0.5889, -0.7068, 3.053), (1.15, -0.6137, 1.953), (-0.5525, -0.9439, 2.895), (0.9974, -1.103, 1.704), (-0.03961, -0.52, 3.195), (0.7529, -0.5487, 2.728), (-0.0001672, -0.6925, 3.144), (0.7434, -0.7212, 2.631), (2.748, -0.9759, -1.081), (2.748, -0.8939, 1.164), (2.748, -1.302, -0.1947), (2.748, -1.244, 0.5269), (2.748, -0.4012, -1.075), (2.748, -0.48, 1.267), (-4.087, 1.234, -0.9327), (-4.097, 0.0, -0.8896), (4.042, 0.0, -0.9983), (3.614, 0.7379, -0.9989), (-4.16, 1.234, 1.82), (-4.19, 0.0, 2.199), (3.868, 0.0, 0.7935), (3.705, 0.6563, 0.6356), (-1.887, 0.0, 2.816), (-1.772, 0.0, -1.099), (-1.842, 1.511, 2.086), (-1.769, 1.629, -1.1), (2.312, 0.0, 1.609), (2.312, 1.076, -1.115), (2.312, 0.0, -1.1), (2.312, 0.9933, 1.385), (0.9445, 1.584, 0.7102), (-0.4397, 1.769, 0.7787), (0.9611, 1.584, -0.1645), (-0.4166, 1.769, -0.125), (-0.49, 1.012, 3.038), (0.9185, 1.26, 1.802), (-0.4071, 0.0, -1.097), (0.9677, 0.0, -1.11), (-4.132, 1.558, 0.8654), (-4.107, 1.558, -0.04543), (-4.59, 0.0, 0.06052), (-4.624, 0.0, 1.013), (-0.4017, 1.445, -1.107), (0.9689, 1.26, -1.115), (-0.5062, 0.0, 3.251), (1.14, 0.0, 2.625), (3.793, 1.069, -0.1842), (3.736, 0.8722, 0.3476), (4.229, 0.0, -0.2123), (4.095, 0.0, 0.2852), (2.312, 1.4, -0.1991), (2.312, 1.4, 0.602), (-1.777, 1.953, -0.1603), (-1.797, 1.953, 0.7284), (-4.545, 5.736, -0.6732), (-3.469, 5.736, -0.9727), (-4.545, 5.736, -1.202), (-3.469, 5.736, -1.202), (-3.101, 5.23, -0.6238), (-3.101, 5.23, -0.9839), (-4.474, 5.23, -0.4555), (-4.474, 5.23, -0.9839), (-4.235, 0.6094, 2.019), (-4.093, 0.5411, -0.9098), (3.73, 0.4012, 0.703), (3.842, 0.4012, -0.9986), (-1.771, 0.495, -1.1), (-1.859, 0.7969, 2.475), (2.312, 0.4012, -1.107), (2.312, 0.5131, 1.503), (4.12, 0.5174, -0.2017), (-4.436, 0.6123, 0.01085), (-4.469, 0.6403, 0.93), (3.999, 0.4769, 0.3198), (0.9195, 0.642, 2.392), (-0.4853, 0.7135, 3.152), (-0.4046, 0.4597, -1.102), (0.9683, 0.4012, -1.112), (-1.825, 2.018, 0.7084), (-4.141, 1.63, 0.8427), (-1.869, 1.585, 2.046), (-4.168, 1.312, 1.789), (-4.189, 1.504, 1.713), (-1.934, 1.762, 1.95), (-4.162, 1.806, 0.7874), (-1.893, 2.174, 0.6597), (-5.916, 0.0, 6.685), (-4.877, 0.0, 6.685), (-5.916, 0.3196, 6.685), (-4.877, 0.1577, 6.685), (-4.669, 0.235, 6.176), (-5.713, 0.3747, 6.121), (-5.707, 0.0, 6.143), (-4.672, 0.0, 6.217), (-3.456, 0.0, 4.271), (-4.949, 0.0, 4.271), (-4.974, 0.4787, 4.271), (-3.441, 0.5159, 4.271), (-1.925, 0.7853, 2.549), (-4.265, 0.604, 2.112), (-4.222, 0.0, 2.285), (-1.951, 0.0, 2.876), (-2.058, 0.7615, 2.701), (-4.328, 0.5929, 2.302), (-4.286, 0.0, 2.46), (-2.084, 0.0, 2.999), (-0.7107, 0.7902, 1.011), (0.6857, 0.6057, 0.6964), (-0.7507, 0.0, 1.536), (0.6625, 0.0, 1.147), (0.6868, 0.2563, 0.9368), (-0.6992, 0.3704, 1.293), (0.897, 0.9482, 1.683), (-0.4987, 0.8091, 2.997), (1.005, 0.6063, 1.825), (0.972, 0.0, 2.034), (-0.494, 0.699, 3.112), (-0.5149, 0.0, 3.21), (0.7566, 0.7503, 1.027), (0.8398, 0.3738, 1.399), (0.8154, 0.0, 1.609), (-0.6395, 0.7903, 1.678), (-0.6304, 0.4807, 1.903), (-0.6716, 0.0, 2.098), (-0.5501, 0.0, 3.177), (-0.5889, 0.7068, 3.053), (1.152, 0.0, 2.254), (1.15, 0.6137, 1.953), (-0.5525, 0.9439, 2.895), (0.9974, 1.103, 1.704), (-0.1168, 0.0, 3.306), (-0.03961, 0.52, 3.195), (0.9065, 0.0, 2.911), (0.7529, 0.5487, 2.728), (-0.0001672, 0.6925, 3.144), (0.7434, 0.7212, 2.631), (2.748, 0.0, 1.369), (2.748, 0.9759, -1.081), (2.748, 0.0, -1.07), (2.748, 0.8939, 1.164), (2.748, 1.302, -0.1947), (2.748, 1.244, 0.5269), (2.748, 0.4012, -1.075), (2.748, 0.48, 1.267)], [], [(41, 118, 93, 33), (40, 18, 1, 35), (22, 15, 0, 5), (90, 216, 94, 35), (59, 58, 57, 56), (11, 22, 5, 16), (33, 93, 101, 36), (45, 122, 100, 37), (47, 115, 106, 38), (88, 20, 6, 86), (91, 214, 104, 39), (23, 14, 15, 22), (29, 28, 25, 27), (32, 97, 119, 42), (43, 19, 18, 40), (42, 119, 118, 41), (34, 3, 19, 43), (12, 4, 23, 9), (9, 23, 22, 11), (87, 7, 21, 89), (89, 21, 20, 88), (20, 10, 17, 6), (10, 11, 16, 17), (39, 104, 123, 44), (74, 75, 68, 67), (36, 101, 114, 46), (46, 114, 115, 47), (7, 13, 8, 21), (13, 12, 9, 8), (21, 8, 10, 20), (8, 9, 11, 10), (25, 24, 26, 27), (28, 30, 24, 25), (31, 29, 27, 26), (30, 31, 26, 24), (55, 53, 28, 29), (53, 52, 30, 28), (54, 55, 29, 31), (52, 54, 31, 30), (15, 41, 33, 0), (126, 40, 35, 94), (86, 90, 35, 1), (4, 37, 32, 2), (0, 33, 36, 5), (12, 45, 37, 4), (17, 47, 38, 6), (87, 91, 39, 7), (2, 32, 42, 14), (127, 43, 40, 126), (14, 42, 41, 15), (98, 34, 43, 127), (7, 39, 44, 13), (76, 74, 67, 66), (5, 36, 46, 16), (16, 46, 47, 17), (23, 4, 50, 48), (4, 2, 51, 50), (14, 23, 48, 49), (2, 14, 49, 51), (50, 51, 52, 53), (51, 49, 54, 52), (49, 48, 55, 54), (48, 50, 53, 55), (57, 165, 164, 56), (170, 59, 56, 164), (58, 171, 165, 57), (60, 61, 58, 59), (173, 60, 59, 170), (61, 172, 171, 58), (65, 64, 61, 60), (182, 65, 60, 173), (64, 183, 172, 61), (32, 37, 62, 63), (97, 32, 63, 178), (37, 100, 179, 62), (63, 62, 64, 65), (178, 63, 65, 182), (62, 179, 183, 64), (75, 198, 187, 68), (77, 76, 66, 69), (201, 77, 69, 186), (13, 44, 72, 70), (12, 13, 70, 71), (44, 123, 193, 72), (45, 12, 71, 73), (122, 45, 73, 195), (70, 72, 75, 74), (71, 70, 74, 76), (72, 193, 198, 75), (73, 71, 76, 77), (195, 73, 77, 201), (204, 79, 83, 210), (79, 81, 85, 83), (80, 78, 82, 84), (81, 80, 84, 85), (78, 202, 208, 82), (83, 82, 208, 210), (85, 84, 82, 83), (38, 106, 216, 90), (18, 88, 86, 1), (34, 98, 214, 91), (3, 87, 89, 19), (19, 89, 88, 18), (6, 38, 90, 86), (3, 34, 91, 87), (149, 141, 93, 118), (148, 143, 95, 124), (130, 103, 92, 117), (220, 143, 94, 216), (169, 166, 167, 168), (111, 120, 103, 130), (141, 144, 101, 93), (153, 145, 100, 122), (155, 146, 106, 115), (218, 215, 105, 128), (221, 147, 104, 214), (131, 130, 117, 116), (137, 135, 133, 136), (140, 150, 119, 97), (151, 148, 124, 125), (150, 149, 118, 119), (142, 151, 125, 99), (112, 109, 131, 102), (109, 111, 130, 131), (217, 219, 129, 107), (219, 218, 128, 129), (128, 105, 121, 110), (110, 121, 120, 111), (147, 152, 123, 104), (196, 185, 188, 197), (144, 154, 114, 101), (154, 155, 115, 114), (107, 129, 108, 113), (113, 108, 109, 112), (129, 128, 110, 108), (108, 110, 111, 109), (133, 135, 134, 132), (136, 133, 132, 138), (139, 134, 135, 137), (138, 132, 134, 139), (163, 137, 136, 161), (161, 136, 138, 160), (162, 139, 137, 163), (160, 138, 139, 162), (117, 92, 141, 149), (126, 94, 143, 148), (215, 95, 143, 220), (102, 96, 140, 145), (92, 103, 144, 141), (112, 102, 145, 153), (121, 105, 146, 155), (217, 107, 147, 221), (96, 116, 150, 140), (127, 126, 148, 151), (116, 117, 149, 150), (98, 127, 151, 142), (107, 113, 152, 147), (199, 184, 185, 196), (103, 120, 154, 144), (120, 121, 155, 154), (131, 156, 158, 102), (102, 158, 159, 96), (116, 157, 156, 131), (96, 159, 157, 116), (158, 161, 160, 159), (159, 160, 162, 157), (157, 162, 163, 156), (156, 163, 161, 158), (167, 166, 164, 165), (170, 164, 166, 169), (168, 167, 165, 171), (174, 169, 168, 175), (173, 170, 169, 174), (175, 168, 171, 172), (181, 174, 175, 180), (182, 173, 174, 181), (180, 175, 172, 183), (140, 177, 176, 145), (97, 178, 177, 140), (145, 176, 179, 100), (177, 181, 180, 176), (178, 182, 181, 177), (176, 180, 183, 179), (197, 188, 187, 198), (200, 189, 184, 199), (201, 186, 189, 200), (113, 190, 192, 152), (112, 191, 190, 113), (152, 192, 193, 123), (153, 194, 191, 112), (122, 195, 194, 153), (190, 196, 197, 192), (191, 199, 196, 190), (192, 197, 198, 193), (194, 200, 199, 191), (195, 201, 200, 194), (204, 210, 211, 205), (205, 211, 213, 207), (206, 212, 209, 203), (207, 213, 212, 206), (203, 209, 208, 202), (211, 210, 208, 209), (213, 211, 209, 212), (146, 220, 216, 106), (124, 95, 215, 218), (142, 221, 214, 98), (99, 125, 219, 217), (125, 124, 218, 219), (105, 215, 220, 146), (99, 217, 221, 142)])
me_cube_001.polygons.foreach_set('use_smooth', [True] * 210)
me_cube_001.polygons.foreach_set('material_index', [0, 1, 0, 1, 3, 0, 0, 0, 0, 3, 3, 0, 3, 0, 1, 0, 1, 0, 0, 3, 3, 0, 0, 0, 0, 0, 0, 0, 0, 0, 0, 3, 3, 3, 3, 0, 0, 0, 0, 0, 1, 1, 0, 0, 0, 0, 3, 0, 1, 0, 1, 0, 0, 0, 0, 0, 0, 0, 0, 1, 1, 1, 1, 3, 3, 3, 3, 3, 3, 0, 0, 0, 0, 0, 0, 1, 1, 1, 0, 0, 0, 0, 0, 0, 0, 0, 0, 0, 0, 0, 0, 2, 2, 2, 2, 2, 2, 2, 3, 1, 1, 1, 1, 3, 1, 0, 1, 0, 1, 3, 0, 0, 0, 0, 3, 3, 0, 3, 0, 1, 0, 1, 0, 0, 3, 3, 0, 0, 0, 0, 0, 0, 0, 0, 0, 0, 3, 3, 3, 3, 0, 0, 0, 0, 0, 1, 1, 0, 0, 0, 0, 3, 0, 1, 0, 1, 0, 0, 0, 0, 0, 0, 0, 0, 1, 1, 1, 1, 3, 3, 3, 3, 3, 3, 0, 0, 0, 0, 0, 0, 1, 1, 1, 0, 0, 0, 0, 0, 0, 0, 0, 0, 0, 0, 0, 0, 2, 2, 2, 2, 2, 2, 2, 3, 1, 1, 1, 1, 3, 1])
me_cube_001.materials.append(mat_nave_blanco_001)
me_cube_001.materials.append(mat_nave_azul_001)
me_cube_001.materials.append(mat_nave_cabina_001)
me_cube_001.materials.append(mat_nave_naranja_001)
me_cube_001.use_remesh_preserve_volume = False
me_cube_001.use_remesh_preserve_attributes = False
me_cube_001.use_mirror_vertex_groups = False
me_cube_001.update()
me_cube_003 = bpy.data.meshes.new('Cube.003')
me_cube_003.from_pydata([(-4.087, -1.234, -0.9327), (3.614, -0.7379, -0.9989), (-4.16, -1.234, 1.82), (3.705, -0.6563, 0.6356), (-1.842, -1.511, 2.086), (-1.769, -1.629, -1.1), (2.312, -1.076, -1.115), (2.312, -0.9933, 1.385), (0.9445, -1.584, 0.7102), (-0.4397, -1.769, 0.7787), (0.9611, -1.584, -0.1645), (-0.4166, -1.769, -0.125), (-0.49, -1.012, 3.038), (0.9185, -1.26, 1.802), (-4.132, -1.558, 0.8654), (-4.107, -1.558, -0.04543), (-0.4017, -1.445, -1.107), (0.9689, -1.26, -1.115), (3.793, -1.069, -0.1842), (3.736, -0.8722, 0.3476), (2.312, -1.4, -0.1991), (2.312, -1.4, 0.602), (-1.777, -1.953, -0.1603), (-1.797, -1.953, 0.7284), (-4.545, -5.736, -0.6732), (-3.469, -5.736, -0.9727), (-4.545, -5.736, -1.202), (-3.469, -5.736, -1.202), (-3.101, -5.23, -0.6238), (-3.101, -5.23, -0.9839), (-4.474, -5.23, -0.4555), (-4.474, -5.23, -0.9839), (-4.235, -0.6094, 2.019), (-4.093, -0.5411, -0.9098), (3.73, -0.4012, 0.703), (3.842, -0.4012, -0.9986), (-1.771, -0.495, -1.1), (-1.859, -0.7969, 2.475), (2.312, -0.4012, -1.107), (2.312, -0.5131, 1.503), (4.12, -0.5174, -0.2017), (-4.436, -0.6123, 0.01085), (-4.469, -0.6403, 0.93), (3.999, -0.4769, 0.3198), (0.9195, -0.642, 2.392), (-0.4853, -0.7135, 3.152), (-0.4046, -0.4597, -1.102), (0.9683, -0.4012, -1.112), (-1.825, -2.018, 0.7084), (-4.141, -1.63, 0.8427), (-1.869, -1.585, 2.046), (-4.168, -1.312, 1.789), (-4.189, -1.504, 1.713), (-1.934, -1.762, 1.95), (-4.162, -1.806, 0.7874), (-1.893, -2.174, 0.6597), (-5.916, -0.3196, 6.685), (-4.877, -0.1577, 6.685), (-4.669, -0.235, 6.176), (-5.713, -0.3747, 6.121), (-4.974, -0.4787, 4.271), (-3.441, -0.5159, 4.271), (-1.925, -0.7853, 2.549), (-4.265, -0.604, 2.112), (-2.058, -0.7615, 2.701), (-4.328, -0.5929, 2.302), (-0.7107, -0.7902, 1.011), (0.6857, -0.6057, 0.6964), (0.6868, -0.2563, 0.9368), (-0.6992, -0.3704, 1.293), (0.897, -0.9482, 1.683), (-0.4987, -0.8091, 2.997), (1.005, -0.6063, 1.825), (-0.494, -0.699, 3.112), (0.7566, -0.7503, 1.027), (0.8398, -0.3738, 1.399), (-0.6395, -0.7903, 1.678), (-0.6304, -0.4807, 1.903), (-0.5889, -0.7068, 3.053), (1.15, -0.6137, 1.953), (-0.5525, -0.9439, 2.895), (0.9974, -1.103, 1.704), (-0.03961, -0.52, 3.195), (0.7529, -0.5487, 2.728), (-0.0001672, -0.6925, 3.144), (0.7434, -0.7212, 2.631), (2.748, -0.9759, -1.081), (2.748, -0.8939, 1.164), (2.748, -1.302, -0.1947), (2.748, -1.244, 0.5269), (2.748, -0.4012, -1.075), (2.748, -0.48, 1.267), (-4.087, 1.234, -0.9327), (-4.097, 0.0, -0.8896), (4.042, 0.0, -0.9983), (3.614, 0.7379, -0.9989), (-4.16, 1.234, 1.82), (-4.19, 0.0, 2.199), (3.868, 0.0, 0.7935), (3.705, 0.6563, 0.6356), (-1.887, 0.0, 2.816), (-1.772, 0.0, -1.099), (-1.842, 1.511, 2.086), (-1.769, 1.629, -1.1), (2.312, 0.0, 1.609), (2.312, 1.076, -1.115), (2.312, 0.0, -1.1), (2.312, 0.9933, 1.385), (0.9445, 1.584, 0.7102), (-0.4397, 1.769, 0.7787), (0.9611, 1.584, -0.1645), (-0.4166, 1.769, -0.125), (-0.49, 1.012, 3.038), (0.9185, 1.26, 1.802), (-0.4071, 0.0, -1.097), (0.9677, 0.0, -1.11), (-4.132, 1.558, 0.8654), (-4.107, 1.558, -0.04543), (-4.59, 0.0, 0.06052), (-4.624, 0.0, 1.013), (-0.4017, 1.445, -1.107), (0.9689, 1.26, -1.115), (-0.5062, 0.0, 3.251), (1.14, 0.0, 2.625), (3.793, 1.069, -0.1842), (3.736, 0.8722, 0.3476), (4.229, 0.0, -0.2123), (4.095, 0.0, 0.2852), (2.312, 1.4, -0.1991), (2.312, 1.4, 0.602), (-1.777, 1.953, -0.1603), (-1.797, 1.953, 0.7284), (-4.545, 5.736, -0.6732), (-3.469, 5.736, -0.9727), (-4.545, 5.736, -1.202), (-3.469, 5.736, -1.202), (-3.101, 5.23, -0.6238), (-3.101, 5.23, -0.9839), (-4.474, 5.23, -0.4555), (-4.474, 5.23, -0.9839), (-4.235, 0.6094, 2.019), (-4.093, 0.5411, -0.9098), (3.73, 0.4012, 0.703), (3.842, 0.4012, -0.9986), (-1.771, 0.495, -1.1), (-1.859, 0.7969, 2.475), (2.312, 0.4012, -1.107), (2.312, 0.5131, 1.503), (4.12, 0.5174, -0.2017), (-4.436, 0.6123, 0.01085), (-4.469, 0.6403, 0.93), (3.999, 0.4769, 0.3198), (0.9195, 0.642, 2.392), (-0.4853, 0.7135, 3.152), (-0.4046, 0.4597, -1.102), (0.9683, 0.4012, -1.112), (-1.825, 2.018, 0.7084), (-4.141, 1.63, 0.8427), (-1.869, 1.585, 2.046), (-4.168, 1.312, 1.789), (-4.189, 1.504, 1.713), (-1.934, 1.762, 1.95), (-4.162, 1.806, 0.7874), (-1.893, 2.174, 0.6597), (-5.916, 0.0, 6.685), (-4.877, 0.0, 6.685), (-5.916, 0.3196, 6.685), (-4.877, 0.1577, 6.685), (-4.669, 0.235, 6.176), (-5.713, 0.3747, 6.121), (-5.707, 0.0, 6.143), (-4.672, 0.0, 6.217), (-3.456, 0.0, 4.271), (-4.949, 0.0, 4.271), (-4.974, 0.4787, 4.271), (-3.441, 0.5159, 4.271), (-1.925, 0.7853, 2.549), (-4.265, 0.604, 2.112), (-4.222, 0.0, 2.285), (-1.951, 0.0, 2.876), (-2.058, 0.7615, 2.701), (-4.328, 0.5929, 2.302), (-4.286, 0.0, 2.46), (-2.084, 0.0, 2.999), (-0.7107, 0.7902, 1.011), (0.6857, 0.6057, 0.6964), (-0.7507, 0.0, 1.536), (0.6625, 0.0, 1.147), (0.6868, 0.2563, 0.9368), (-0.6992, 0.3704, 1.293), (0.897, 0.9482, 1.683), (-0.4987, 0.8091, 2.997), (1.005, 0.6063, 1.825), (0.972, 0.0, 2.034), (-0.494, 0.699, 3.112), (-0.5149, 0.0, 3.21), (0.7566, 0.7503, 1.027), (0.8398, 0.3738, 1.399), (0.8154, 0.0, 1.609), (-0.6395, 0.7903, 1.678), (-0.6304, 0.4807, 1.903), (-0.6716, 0.0, 2.098), (-0.5501, 0.0, 3.177), (-0.5889, 0.7068, 3.053), (1.152, 0.0, 2.254), (1.15, 0.6137, 1.953), (-0.5525, 0.9439, 2.895), (0.9974, 1.103, 1.704), (-0.1168, 0.0, 3.306), (-0.03961, 0.52, 3.195), (0.9065, 0.0, 2.911), (0.7529, 0.5487, 2.728), (-0.0001672, 0.6925, 3.144), (0.7434, 0.7212, 2.631), (2.748, 0.0, 1.369), (2.748, 0.9759, -1.081), (2.748, 0.0, -1.07), (2.748, 0.8939, 1.164), (2.748, 1.302, -0.1947), (2.748, 1.244, 0.5269), (2.748, 0.4012, -1.075), (2.748, 0.48, 1.267)], [], [(41, 118, 93, 33), (40, 18, 1, 35), (22, 15, 0, 5), (90, 216, 94, 35), (59, 58, 57, 56), (11, 22, 5, 16), (33, 93, 101, 36), (45, 122, 100, 37), (47, 115, 106, 38), (88, 20, 6, 86), (91, 214, 104, 39), (23, 14, 15, 22), (29, 28, 25, 27), (32, 97, 119, 42), (43, 19, 18, 40), (42, 119, 118, 41), (34, 3, 19, 43), (12, 4, 23, 9), (9, 23, 22, 11), (87, 7, 21, 89), (89, 21, 20, 88), (20, 10, 17, 6), (10, 11, 16, 17), (39, 104, 123, 44), (74, 75, 68, 67), (36, 101, 114, 46), (46, 114, 115, 47), (7, 13, 8, 21), (13, 12, 9, 8), (21, 8, 10, 20), (8, 9, 11, 10), (25, 24, 26, 27), (28, 30, 24, 25), (31, 29, 27, 26), (30, 31, 26, 24), (55, 53, 28, 29), (53, 52, 30, 28), (54, 55, 29, 31), (52, 54, 31, 30), (15, 41, 33, 0), (126, 40, 35, 94), (86, 90, 35, 1), (4, 37, 32, 2), (0, 33, 36, 5), (12, 45, 37, 4), (17, 47, 38, 6), (87, 91, 39, 7), (2, 32, 42, 14), (127, 43, 40, 126), (14, 42, 41, 15), (98, 34, 43, 127), (7, 39, 44, 13), (76, 74, 67, 66), (5, 36, 46, 16), (16, 46, 47, 17), (23, 4, 50, 48), (4, 2, 51, 50), (14, 23, 48, 49), (2, 14, 49, 51), (50, 51, 52, 53), (51, 49, 54, 52), (49, 48, 55, 54), (48, 50, 53, 55), (57, 165, 164, 56), (170, 59, 56, 164), (58, 171, 165, 57), (60, 61, 58, 59), (173, 60, 59, 170), (61, 172, 171, 58), (65, 64, 61, 60), (182, 65, 60, 173), (64, 183, 172, 61), (32, 37, 62, 63), (97, 32, 63, 178), (37, 100, 179, 62), (63, 62, 64, 65), (178, 63, 65, 182), (62, 179, 183, 64), (75, 198, 187, 68), (77, 76, 66, 69), (201, 77, 69, 186), (13, 44, 72, 70), (12, 13, 70, 71), (44, 123, 193, 72), (45, 12, 71, 73), (122, 45, 73, 195), (70, 72, 75, 74), (71, 70, 74, 76), (72, 193, 198, 75), (73, 71, 76, 77), (195, 73, 77, 201), (204, 79, 83, 210), (79, 81, 85, 83), (80, 78, 82, 84), (81, 80, 84, 85), (78, 202, 208, 82), (83, 82, 208, 210), (85, 84, 82, 83), (38, 106, 216, 90), (18, 88, 86, 1), (34, 98, 214, 91), (3, 87, 89, 19), (19, 89, 88, 18), (6, 38, 90, 86), (3, 34, 91, 87), (149, 141, 93, 118), (148, 143, 95, 124), (130, 103, 92, 117), (220, 143, 94, 216), (169, 166, 167, 168), (111, 120, 103, 130), (141, 144, 101, 93), (153, 145, 100, 122), (155, 146, 106, 115), (218, 215, 105, 128), (221, 147, 104, 214), (131, 130, 117, 116), (137, 135, 133, 136), (140, 150, 119, 97), (151, 148, 124, 125), (150, 149, 118, 119), (142, 151, 125, 99), (112, 109, 131, 102), (109, 111, 130, 131), (217, 219, 129, 107), (219, 218, 128, 129), (128, 105, 121, 110), (110, 121, 120, 111), (147, 152, 123, 104), (196, 185, 188, 197), (144, 154, 114, 101), (154, 155, 115, 114), (107, 129, 108, 113), (113, 108, 109, 112), (129, 128, 110, 108), (108, 110, 111, 109), (133, 135, 134, 132), (136, 133, 132, 138), (139, 134, 135, 137), (138, 132, 134, 139), (163, 137, 136, 161), (161, 136, 138, 160), (162, 139, 137, 163), (160, 138, 139, 162), (117, 92, 141, 149), (126, 94, 143, 148), (215, 95, 143, 220), (102, 96, 140, 145), (92, 103, 144, 141), (112, 102, 145, 153), (121, 105, 146, 155), (217, 107, 147, 221), (96, 116, 150, 140), (127, 126, 148, 151), (116, 117, 149, 150), (98, 127, 151, 142), (107, 113, 152, 147), (199, 184, 185, 196), (103, 120, 154, 144), (120, 121, 155, 154), (131, 156, 158, 102), (102, 158, 159, 96), (116, 157, 156, 131), (96, 159, 157, 116), (158, 161, 160, 159), (159, 160, 162, 157), (157, 162, 163, 156), (156, 163, 161, 158), (167, 166, 164, 165), (170, 164, 166, 169), (168, 167, 165, 171), (174, 169, 168, 175), (173, 170, 169, 174), (175, 168, 171, 172), (181, 174, 175, 180), (182, 173, 174, 181), (180, 175, 172, 183), (140, 177, 176, 145), (97, 178, 177, 140), (145, 176, 179, 100), (177, 181, 180, 176), (178, 182, 181, 177), (176, 180, 183, 179), (197, 188, 187, 198), (200, 189, 184, 199), (201, 186, 189, 200), (113, 190, 192, 152), (112, 191, 190, 113), (152, 192, 193, 123), (153, 194, 191, 112), (122, 195, 194, 153), (190, 196, 197, 192), (191, 199, 196, 190), (192, 197, 198, 193), (194, 200, 199, 191), (195, 201, 200, 194), (204, 210, 211, 205), (205, 211, 213, 207), (206, 212, 209, 203), (207, 213, 212, 206), (203, 209, 208, 202), (211, 210, 208, 209), (213, 211, 209, 212), (146, 220, 216, 106), (124, 95, 215, 218), (142, 221, 214, 98), (99, 125, 219, 217), (125, 124, 218, 219), (105, 215, 220, 146), (99, 217, 221, 142)])
me_cube_003.polygons.foreach_set('use_smooth', [True] * 210)
me_cube_003.polygons.foreach_set('material_index', [0, 1, 0, 1, 3, 0, 0, 0, 0, 3, 3, 0, 3, 0, 1, 0, 1, 0, 0, 3, 3, 0, 0, 0, 0, 0, 0, 0, 0, 0, 0, 3, 3, 3, 3, 0, 0, 0, 0, 0, 1, 1, 0, 0, 0, 0, 3, 0, 1, 0, 1, 0, 0, 0, 0, 0, 0, 0, 0, 1, 1, 1, 1, 3, 3, 3, 3, 3, 3, 0, 0, 0, 0, 0, 0, 1, 1, 1, 0, 0, 0, 0, 0, 0, 0, 0, 0, 0, 0, 0, 0, 2, 2, 2, 2, 2, 2, 2, 3, 1, 1, 1, 1, 3, 1, 0, 1, 0, 1, 3, 0, 0, 0, 0, 3, 3, 0, 3, 0, 1, 0, 1, 0, 0, 3, 3, 0, 0, 0, 0, 0, 0, 0, 0, 0, 0, 3, 3, 3, 3, 0, 0, 0, 0, 0, 1, 1, 0, 0, 0, 0, 3, 0, 1, 0, 1, 0, 0, 0, 0, 0, 0, 0, 0, 1, 1, 1, 1, 3, 3, 3, 3, 3, 3, 0, 0, 0, 0, 0, 0, 1, 1, 1, 0, 0, 0, 0, 0, 0, 0, 0, 0, 0, 0, 0, 0, 2, 2, 2, 2, 2, 2, 2, 3, 1, 1, 1, 1, 3, 1])
me_cube_003.materials.append(mat_nave_blanco_001)
me_cube_003.materials.append(mat_nave_azul_001)
me_cube_003.materials.append(mat_nave_cabina_001)
me_cube_003.materials.append(mat_nave_naranja_001)
me_cube_003.use_remesh_preserve_volume = False
me_cube_003.use_remesh_preserve_attributes = False
me_cube_003.use_mirror_vertex_groups = False
me_cube_003.update()
me_cube_004 = bpy.data.meshes.new('Cube.004')
me_cube_004.from_pydata([(-4.087, -1.234, -0.9327), (3.614, -0.7379, -0.9989), (-4.16, -1.234, 1.82), (3.705, -0.6563, 0.6356), (-1.842, -1.511, 2.086), (-1.769, -1.629, -1.1), (2.312, -1.076, -1.115), (2.312, -0.9933, 1.385), (0.9445, -1.584, 0.7102), (-0.4397, -1.769, 0.7787), (0.9611, -1.584, -0.1645), (-0.4166, -1.769, -0.125), (-0.49, -1.012, 3.038), (0.9185, -1.26, 1.802), (-4.132, -1.558, 0.8654), (-4.107, -1.558, -0.04543), (-0.4017, -1.445, -1.107), (0.9689, -1.26, -1.115), (3.793, -1.069, -0.1842), (3.736, -0.8722, 0.3476), (2.312, -1.4, -0.1991), (2.312, -1.4, 0.602), (-1.777, -1.953, -0.1603), (-1.797, -1.953, 0.7284), (-4.545, -5.736, -0.6732), (-3.469, -5.736, -0.9727), (-4.545, -5.736, -1.202), (-3.469, -5.736, -1.202), (-3.101, -5.23, -0.6238), (-3.101, -5.23, -0.9839), (-4.474, -5.23, -0.4555), (-4.474, -5.23, -0.9839), (-4.235, -0.6094, 2.019), (-4.093, -0.5411, -0.9098), (3.73, -0.4012, 0.703), (3.842, -0.4012, -0.9986), (-1.771, -0.495, -1.1), (-1.859, -0.7969, 2.475), (2.312, -0.4012, -1.107), (2.312, -0.5131, 1.503), (4.12, -0.5174, -0.2017), (-4.436, -0.6123, 0.01085), (-4.469, -0.6403, 0.93), (3.999, -0.4769, 0.3198), (0.9195, -0.642, 2.392), (-0.4853, -0.7135, 3.152), (-0.4046, -0.4597, -1.102), (0.9683, -0.4012, -1.112), (-1.825, -2.018, 0.7084), (-4.141, -1.63, 0.8427), (-1.869, -1.585, 2.046), (-4.168, -1.312, 1.789), (-4.189, -1.504, 1.713), (-1.934, -1.762, 1.95), (-4.162, -1.806, 0.7874), (-1.893, -2.174, 0.6597), (-5.916, -0.3196, 6.685), (-4.877, -0.1577, 6.685), (-4.669, -0.235, 6.176), (-5.713, -0.3747, 6.121), (-4.974, -0.4787, 4.271), (-3.441, -0.5159, 4.271), (-1.925, -0.7853, 2.549), (-4.265, -0.604, 2.112), (-2.058, -0.7615, 2.701), (-4.328, -0.5929, 2.302), (-0.7107, -0.7902, 1.011), (0.6857, -0.6057, 0.6964), (0.6868, -0.2563, 0.9368), (-0.6992, -0.3704, 1.293), (0.897, -0.9482, 1.683), (-0.4987, -0.8091, 2.997), (1.005, -0.6063, 1.825), (-0.494, -0.699, 3.112), (0.7566, -0.7503, 1.027), (0.8398, -0.3738, 1.399), (-0.6395, -0.7903, 1.678), (-0.6304, -0.4807, 1.903), (-0.5889, -0.7068, 3.053), (1.15, -0.6137, 1.953), (-0.5525, -0.9439, 2.895), (0.9974, -1.103, 1.704), (-0.03961, -0.52, 3.195), (0.7529, -0.5487, 2.728), (-0.0001672, -0.6925, 3.144), (0.7434, -0.7212, 2.631), (2.748, -0.9759, -1.081), (2.748, -0.8939, 1.164), (2.748, -1.302, -0.1947), (2.748, -1.244, 0.5269), (2.748, -0.4012, -1.075), (2.748, -0.48, 1.267), (-4.087, 1.234, -0.9327), (-4.097, 0.0, -0.8896), (4.042, 0.0, -0.9983), (3.614, 0.7379, -0.9989), (-4.16, 1.234, 1.82), (-4.19, 0.0, 2.199), (3.868, 0.0, 0.7935), (3.705, 0.6563, 0.6356), (-1.887, 0.0, 2.816), (-1.772, 0.0, -1.099), (-1.842, 1.511, 2.086), (-1.769, 1.629, -1.1), (2.312, 0.0, 1.609), (2.312, 1.076, -1.115), (2.312, 0.0, -1.1), (2.312, 0.9933, 1.385), (0.9445, 1.584, 0.7102), (-0.4397, 1.769, 0.7787), (0.9611, 1.584, -0.1645), (-0.4166, 1.769, -0.125), (-0.49, 1.012, 3.038), (0.9185, 1.26, 1.802), (-0.4071, 0.0, -1.097), (0.9677, 0.0, -1.11), (-4.132, 1.558, 0.8654), (-4.107, 1.558, -0.04543), (-4.59, 0.0, 0.06052), (-4.624, 0.0, 1.013), (-0.4017, 1.445, -1.107), (0.9689, 1.26, -1.115), (-0.5062, 0.0, 3.251), (1.14, 0.0, 2.625), (3.793, 1.069, -0.1842), (3.736, 0.8722, 0.3476), (4.229, 0.0, -0.2123), (4.095, 0.0, 0.2852), (2.312, 1.4, -0.1991), (2.312, 1.4, 0.602), (-1.777, 1.953, -0.1603), (-1.797, 1.953, 0.7284), (-4.545, 5.736, -0.6732), (-3.469, 5.736, -0.9727), (-4.545, 5.736, -1.202), (-3.469, 5.736, -1.202), (-3.101, 5.23, -0.6238), (-3.101, 5.23, -0.9839), (-4.474, 5.23, -0.4555), (-4.474, 5.23, -0.9839), (-4.235, 0.6094, 2.019), (-4.093, 0.5411, -0.9098), (3.73, 0.4012, 0.703), (3.842, 0.4012, -0.9986), (-1.771, 0.495, -1.1), (-1.859, 0.7969, 2.475), (2.312, 0.4012, -1.107), (2.312, 0.5131, 1.503), (4.12, 0.5174, -0.2017), (-4.436, 0.6123, 0.01085), (-4.469, 0.6403, 0.93), (3.999, 0.4769, 0.3198), (0.9195, 0.642, 2.392), (-0.4853, 0.7135, 3.152), (-0.4046, 0.4597, -1.102), (0.9683, 0.4012, -1.112), (-1.825, 2.018, 0.7084), (-4.141, 1.63, 0.8427), (-1.869, 1.585, 2.046), (-4.168, 1.312, 1.789), (-4.189, 1.504, 1.713), (-1.934, 1.762, 1.95), (-4.162, 1.806, 0.7874), (-1.893, 2.174, 0.6597), (-5.916, 0.0, 6.685), (-4.877, 0.0, 6.685), (-5.916, 0.3196, 6.685), (-4.877, 0.1577, 6.685), (-4.669, 0.235, 6.176), (-5.713, 0.3747, 6.121), (-5.707, 0.0, 6.143), (-4.672, 0.0, 6.217), (-3.456, 0.0, 4.271), (-4.949, 0.0, 4.271), (-4.974, 0.4787, 4.271), (-3.441, 0.5159, 4.271), (-1.925, 0.7853, 2.549), (-4.265, 0.604, 2.112), (-4.222, 0.0, 2.285), (-1.951, 0.0, 2.876), (-2.058, 0.7615, 2.701), (-4.328, 0.5929, 2.302), (-4.286, 0.0, 2.46), (-2.084, 0.0, 2.999), (-0.7107, 0.7902, 1.011), (0.6857, 0.6057, 0.6964), (-0.7507, 0.0, 1.536), (0.6625, 0.0, 1.147), (0.6868, 0.2563, 0.9368), (-0.6992, 0.3704, 1.293), (0.897, 0.9482, 1.683), (-0.4987, 0.8091, 2.997), (1.005, 0.6063, 1.825), (0.972, 0.0, 2.034), (-0.494, 0.699, 3.112), (-0.5149, 0.0, 3.21), (0.7566, 0.7503, 1.027), (0.8398, 0.3738, 1.399), (0.8154, 0.0, 1.609), (-0.6395, 0.7903, 1.678), (-0.6304, 0.4807, 1.903), (-0.6716, 0.0, 2.098), (-0.5501, 0.0, 3.177), (-0.5889, 0.7068, 3.053), (1.152, 0.0, 2.254), (1.15, 0.6137, 1.953), (-0.5525, 0.9439, 2.895), (0.9974, 1.103, 1.704), (-0.1168, 0.0, 3.306), (-0.03961, 0.52, 3.195), (0.9065, 0.0, 2.911), (0.7529, 0.5487, 2.728), (-0.0001672, 0.6925, 3.144), (0.7434, 0.7212, 2.631), (2.748, 0.0, 1.369), (2.748, 0.9759, -1.081), (2.748, 0.0, -1.07), (2.748, 0.8939, 1.164), (2.748, 1.302, -0.1947), (2.748, 1.244, 0.5269), (2.748, 0.4012, -1.075), (2.748, 0.48, 1.267)], [], [(41, 118, 93, 33), (40, 18, 1, 35), (22, 15, 0, 5), (90, 216, 94, 35), (59, 58, 57, 56), (11, 22, 5, 16), (33, 93, 101, 36), (45, 122, 100, 37), (47, 115, 106, 38), (88, 20, 6, 86), (91, 214, 104, 39), (23, 14, 15, 22), (29, 28, 25, 27), (32, 97, 119, 42), (43, 19, 18, 40), (42, 119, 118, 41), (34, 3, 19, 43), (12, 4, 23, 9), (9, 23, 22, 11), (87, 7, 21, 89), (89, 21, 20, 88), (20, 10, 17, 6), (10, 11, 16, 17), (39, 104, 123, 44), (74, 75, 68, 67), (36, 101, 114, 46), (46, 114, 115, 47), (7, 13, 8, 21), (13, 12, 9, 8), (21, 8, 10, 20), (8, 9, 11, 10), (25, 24, 26, 27), (28, 30, 24, 25), (31, 29, 27, 26), (30, 31, 26, 24), (55, 53, 28, 29), (53, 52, 30, 28), (54, 55, 29, 31), (52, 54, 31, 30), (15, 41, 33, 0), (126, 40, 35, 94), (86, 90, 35, 1), (4, 37, 32, 2), (0, 33, 36, 5), (12, 45, 37, 4), (17, 47, 38, 6), (87, 91, 39, 7), (2, 32, 42, 14), (127, 43, 40, 126), (14, 42, 41, 15), (98, 34, 43, 127), (7, 39, 44, 13), (76, 74, 67, 66), (5, 36, 46, 16), (16, 46, 47, 17), (23, 4, 50, 48), (4, 2, 51, 50), (14, 23, 48, 49), (2, 14, 49, 51), (50, 51, 52, 53), (51, 49, 54, 52), (49, 48, 55, 54), (48, 50, 53, 55), (57, 165, 164, 56), (170, 59, 56, 164), (58, 171, 165, 57), (60, 61, 58, 59), (173, 60, 59, 170), (61, 172, 171, 58), (65, 64, 61, 60), (182, 65, 60, 173), (64, 183, 172, 61), (32, 37, 62, 63), (97, 32, 63, 178), (37, 100, 179, 62), (63, 62, 64, 65), (178, 63, 65, 182), (62, 179, 183, 64), (75, 198, 187, 68), (77, 76, 66, 69), (201, 77, 69, 186), (13, 44, 72, 70), (12, 13, 70, 71), (44, 123, 193, 72), (45, 12, 71, 73), (122, 45, 73, 195), (70, 72, 75, 74), (71, 70, 74, 76), (72, 193, 198, 75), (73, 71, 76, 77), (195, 73, 77, 201), (204, 79, 83, 210), (79, 81, 85, 83), (80, 78, 82, 84), (81, 80, 84, 85), (78, 202, 208, 82), (83, 82, 208, 210), (85, 84, 82, 83), (38, 106, 216, 90), (18, 88, 86, 1), (34, 98, 214, 91), (3, 87, 89, 19), (19, 89, 88, 18), (6, 38, 90, 86), (3, 34, 91, 87), (149, 141, 93, 118), (148, 143, 95, 124), (130, 103, 92, 117), (220, 143, 94, 216), (169, 166, 167, 168), (111, 120, 103, 130), (141, 144, 101, 93), (153, 145, 100, 122), (155, 146, 106, 115), (218, 215, 105, 128), (221, 147, 104, 214), (131, 130, 117, 116), (137, 135, 133, 136), (140, 150, 119, 97), (151, 148, 124, 125), (150, 149, 118, 119), (142, 151, 125, 99), (112, 109, 131, 102), (109, 111, 130, 131), (217, 219, 129, 107), (219, 218, 128, 129), (128, 105, 121, 110), (110, 121, 120, 111), (147, 152, 123, 104), (196, 185, 188, 197), (144, 154, 114, 101), (154, 155, 115, 114), (107, 129, 108, 113), (113, 108, 109, 112), (129, 128, 110, 108), (108, 110, 111, 109), (133, 135, 134, 132), (136, 133, 132, 138), (139, 134, 135, 137), (138, 132, 134, 139), (163, 137, 136, 161), (161, 136, 138, 160), (162, 139, 137, 163), (160, 138, 139, 162), (117, 92, 141, 149), (126, 94, 143, 148), (215, 95, 143, 220), (102, 96, 140, 145), (92, 103, 144, 141), (112, 102, 145, 153), (121, 105, 146, 155), (217, 107, 147, 221), (96, 116, 150, 140), (127, 126, 148, 151), (116, 117, 149, 150), (98, 127, 151, 142), (107, 113, 152, 147), (199, 184, 185, 196), (103, 120, 154, 144), (120, 121, 155, 154), (131, 156, 158, 102), (102, 158, 159, 96), (116, 157, 156, 131), (96, 159, 157, 116), (158, 161, 160, 159), (159, 160, 162, 157), (157, 162, 163, 156), (156, 163, 161, 158), (167, 166, 164, 165), (170, 164, 166, 169), (168, 167, 165, 171), (174, 169, 168, 175), (173, 170, 169, 174), (175, 168, 171, 172), (181, 174, 175, 180), (182, 173, 174, 181), (180, 175, 172, 183), (140, 177, 176, 145), (97, 178, 177, 140), (145, 176, 179, 100), (177, 181, 180, 176), (178, 182, 181, 177), (176, 180, 183, 179), (197, 188, 187, 198), (200, 189, 184, 199), (201, 186, 189, 200), (113, 190, 192, 152), (112, 191, 190, 113), (152, 192, 193, 123), (153, 194, 191, 112), (122, 195, 194, 153), (190, 196, 197, 192), (191, 199, 196, 190), (192, 197, 198, 193), (194, 200, 199, 191), (195, 201, 200, 194), (204, 210, 211, 205), (205, 211, 213, 207), (206, 212, 209, 203), (207, 213, 212, 206), (203, 209, 208, 202), (211, 210, 208, 209), (213, 211, 209, 212), (146, 220, 216, 106), (124, 95, 215, 218), (142, 221, 214, 98), (99, 125, 219, 217), (125, 124, 218, 219), (105, 215, 220, 146), (99, 217, 221, 142)])
me_cube_004.polygons.foreach_set('use_smooth', [True] * 210)
me_cube_004.polygons.foreach_set('material_index', [0, 1, 0, 1, 3, 0, 0, 0, 0, 3, 3, 0, 3, 0, 1, 0, 1, 0, 0, 3, 3, 0, 0, 0, 0, 0, 0, 0, 0, 0, 0, 3, 3, 3, 3, 0, 0, 0, 0, 0, 1, 1, 0, 0, 0, 0, 3, 0, 1, 0, 1, 0, 0, 0, 0, 0, 0, 0, 0, 1, 1, 1, 1, 3, 3, 3, 3, 3, 3, 0, 0, 0, 0, 0, 0, 1, 1, 1, 0, 0, 0, 0, 0, 0, 0, 0, 0, 0, 0, 0, 0, 2, 2, 2, 2, 2, 2, 2, 3, 1, 1, 1, 1, 3, 1, 0, 1, 0, 1, 3, 0, 0, 0, 0, 3, 3, 0, 3, 0, 1, 0, 1, 0, 0, 3, 3, 0, 0, 0, 0, 0, 0, 0, 0, 0, 0, 3, 3, 3, 3, 0, 0, 0, 0, 0, 1, 1, 0, 0, 0, 0, 3, 0, 1, 0, 1, 0, 0, 0, 0, 0, 0, 0, 0, 1, 1, 1, 1, 3, 3, 3, 3, 3, 3, 0, 0, 0, 0, 0, 0, 1, 1, 1, 0, 0, 0, 0, 0, 0, 0, 0, 0, 0, 0, 0, 0, 2, 2, 2, 2, 2, 2, 2, 3, 1, 1, 1, 1, 3, 1])
me_cube_004.materials.append(mat_nave_blanco_001)
me_cube_004.materials.append(mat_nave_azul_001)
me_cube_004.materials.append(mat_nave_cabina_001)
me_cube_004.materials.append(mat_nave_naranja_001)
me_cube_004.use_remesh_preserve_volume = False
me_cube_004.use_remesh_preserve_attributes = False
me_cube_004.use_mirror_vertex_groups = False
me_cube_004.update()
me_cube_005 = bpy.data.meshes.new('Cube.005')
me_cube_005.from_pydata([(-4.087, -1.234, -0.9327), (3.614, -0.7379, -0.9989), (-4.16, -1.234, 1.82), (3.705, -0.6563, 0.6356), (-1.842, -1.511, 2.086), (-1.769, -1.629, -1.1), (2.312, -1.076, -1.115), (2.312, -0.9933, 1.385), (0.9445, -1.584, 0.7102), (-0.4397, -1.769, 0.7787), (0.9611, -1.584, -0.1645), (-0.4166, -1.769, -0.125), (-0.49, -1.012, 3.038), (0.9185, -1.26, 1.802), (-4.132, -1.558, 0.8654), (-4.107, -1.558, -0.04543), (-0.4017, -1.445, -1.107), (0.9689, -1.26, -1.115), (3.793, -1.069, -0.1842), (3.736, -0.8722, 0.3476), (2.312, -1.4, -0.1991), (2.312, -1.4, 0.602), (-1.777, -1.953, -0.1603), (-1.797, -1.953, 0.7284), (-4.545, -5.736, -0.6732), (-3.469, -5.736, -0.9727), (-4.545, -5.736, -1.202), (-3.469, -5.736, -1.202), (-3.101, -5.23, -0.6238), (-3.101, -5.23, -0.9839), (-4.474, -5.23, -0.4555), (-4.474, -5.23, -0.9839), (-4.235, -0.6094, 2.019), (-4.093, -0.5411, -0.9098), (3.73, -0.4012, 0.703), (3.842, -0.4012, -0.9986), (-1.771, -0.495, -1.1), (-1.859, -0.7969, 2.475), (2.312, -0.4012, -1.107), (2.312, -0.5131, 1.503), (4.12, -0.5174, -0.2017), (-4.436, -0.6123, 0.01085), (-4.469, -0.6403, 0.93), (3.999, -0.4769, 0.3198), (0.9195, -0.642, 2.392), (-0.4853, -0.7135, 3.152), (-0.4046, -0.4597, -1.102), (0.9683, -0.4012, -1.112), (-1.825, -2.018, 0.7084), (-4.141, -1.63, 0.8427), (-1.869, -1.585, 2.046), (-4.168, -1.312, 1.789), (-4.189, -1.504, 1.713), (-1.934, -1.762, 1.95), (-4.162, -1.806, 0.7874), (-1.893, -2.174, 0.6597), (-5.916, -0.3196, 6.685), (-4.877, -0.1577, 6.685), (-4.669, -0.235, 6.176), (-5.713, -0.3747, 6.121), (-4.974, -0.4787, 4.271), (-3.441, -0.5159, 4.271), (-1.925, -0.7853, 2.549), (-4.265, -0.604, 2.112), (-2.058, -0.7615, 2.701), (-4.328, -0.5929, 2.302), (-0.7107, -0.7902, 1.011), (0.6857, -0.6057, 0.6964), (0.6868, -0.2563, 0.9368), (-0.6992, -0.3704, 1.293), (0.897, -0.9482, 1.683), (-0.4987, -0.8091, 2.997), (1.005, -0.6063, 1.825), (-0.494, -0.699, 3.112), (0.7566, -0.7503, 1.027), (0.8398, -0.3738, 1.399), (-0.6395, -0.7903, 1.678), (-0.6304, -0.4807, 1.903), (-0.5889, -0.7068, 3.053), (1.15, -0.6137, 1.953), (-0.5525, -0.9439, 2.895), (0.9974, -1.103, 1.704), (-0.03961, -0.52, 3.195), (0.7529, -0.5487, 2.728), (-0.0001672, -0.6925, 3.144), (0.7434, -0.7212, 2.631), (2.748, -0.9759, -1.081), (2.748, -0.8939, 1.164), (2.748, -1.302, -0.1947), (2.748, -1.244, 0.5269), (2.748, -0.4012, -1.075), (2.748, -0.48, 1.267), (-4.087, 1.234, -0.9327), (-4.097, 0.0, -0.8896), (4.042, 0.0, -0.9983), (3.614, 0.7379, -0.9989), (-4.16, 1.234, 1.82), (-4.19, 0.0, 2.199), (3.868, 0.0, 0.7935), (3.705, 0.6563, 0.6356), (-1.887, 0.0, 2.816), (-1.772, 0.0, -1.099), (-1.842, 1.511, 2.086), (-1.769, 1.629, -1.1), (2.312, 0.0, 1.609), (2.312, 1.076, -1.115), (2.312, 0.0, -1.1), (2.312, 0.9933, 1.385), (0.9445, 1.584, 0.7102), (-0.4397, 1.769, 0.7787), (0.9611, 1.584, -0.1645), (-0.4166, 1.769, -0.125), (-0.49, 1.012, 3.038), (0.9185, 1.26, 1.802), (-0.4071, 0.0, -1.097), (0.9677, 0.0, -1.11), (-4.132, 1.558, 0.8654), (-4.107, 1.558, -0.04543), (-4.59, 0.0, 0.06052), (-4.624, 0.0, 1.013), (-0.4017, 1.445, -1.107), (0.9689, 1.26, -1.115), (-0.5062, 0.0, 3.251), (1.14, 0.0, 2.625), (3.793, 1.069, -0.1842), (3.736, 0.8722, 0.3476), (4.229, 0.0, -0.2123), (4.095, 0.0, 0.2852), (2.312, 1.4, -0.1991), (2.312, 1.4, 0.602), (-1.777, 1.953, -0.1603), (-1.797, 1.953, 0.7284), (-4.545, 5.736, -0.6732), (-3.469, 5.736, -0.9727), (-4.545, 5.736, -1.202), (-3.469, 5.736, -1.202), (-3.101, 5.23, -0.6238), (-3.101, 5.23, -0.9839), (-4.474, 5.23, -0.4555), (-4.474, 5.23, -0.9839), (-4.235, 0.6094, 2.019), (-4.093, 0.5411, -0.9098), (3.73, 0.4012, 0.703), (3.842, 0.4012, -0.9986), (-1.771, 0.495, -1.1), (-1.859, 0.7969, 2.475), (2.312, 0.4012, -1.107), (2.312, 0.5131, 1.503), (4.12, 0.5174, -0.2017), (-4.436, 0.6123, 0.01085), (-4.469, 0.6403, 0.93), (3.999, 0.4769, 0.3198), (0.9195, 0.642, 2.392), (-0.4853, 0.7135, 3.152), (-0.4046, 0.4597, -1.102), (0.9683, 0.4012, -1.112), (-1.825, 2.018, 0.7084), (-4.141, 1.63, 0.8427), (-1.869, 1.585, 2.046), (-4.168, 1.312, 1.789), (-4.189, 1.504, 1.713), (-1.934, 1.762, 1.95), (-4.162, 1.806, 0.7874), (-1.893, 2.174, 0.6597), (-5.916, 0.0, 6.685), (-4.877, 0.0, 6.685), (-5.916, 0.3196, 6.685), (-4.877, 0.1577, 6.685), (-4.669, 0.235, 6.176), (-5.713, 0.3747, 6.121), (-5.707, 0.0, 6.143), (-4.672, 0.0, 6.217), (-3.456, 0.0, 4.271), (-4.949, 0.0, 4.271), (-4.974, 0.4787, 4.271), (-3.441, 0.5159, 4.271), (-1.925, 0.7853, 2.549), (-4.265, 0.604, 2.112), (-4.222, 0.0, 2.285), (-1.951, 0.0, 2.876), (-2.058, 0.7615, 2.701), (-4.328, 0.5929, 2.302), (-4.286, 0.0, 2.46), (-2.084, 0.0, 2.999), (-0.7107, 0.7902, 1.011), (0.6857, 0.6057, 0.6964), (-0.7507, 0.0, 1.536), (0.6625, 0.0, 1.147), (0.6868, 0.2563, 0.9368), (-0.6992, 0.3704, 1.293), (0.897, 0.9482, 1.683), (-0.4987, 0.8091, 2.997), (1.005, 0.6063, 1.825), (0.972, 0.0, 2.034), (-0.494, 0.699, 3.112), (-0.5149, 0.0, 3.21), (0.7566, 0.7503, 1.027), (0.8398, 0.3738, 1.399), (0.8154, 0.0, 1.609), (-0.6395, 0.7903, 1.678), (-0.6304, 0.4807, 1.903), (-0.6716, 0.0, 2.098), (-0.5501, 0.0, 3.177), (-0.5889, 0.7068, 3.053), (1.152, 0.0, 2.254), (1.15, 0.6137, 1.953), (-0.5525, 0.9439, 2.895), (0.9974, 1.103, 1.704), (-0.1168, 0.0, 3.306), (-0.03961, 0.52, 3.195), (0.9065, 0.0, 2.911), (0.7529, 0.5487, 2.728), (-0.0001672, 0.6925, 3.144), (0.7434, 0.7212, 2.631), (2.748, 0.0, 1.369), (2.748, 0.9759, -1.081), (2.748, 0.0, -1.07), (2.748, 0.8939, 1.164), (2.748, 1.302, -0.1947), (2.748, 1.244, 0.5269), (2.748, 0.4012, -1.075), (2.748, 0.48, 1.267)], [], [(41, 118, 93, 33), (40, 18, 1, 35), (22, 15, 0, 5), (90, 216, 94, 35), (59, 58, 57, 56), (11, 22, 5, 16), (33, 93, 101, 36), (45, 122, 100, 37), (47, 115, 106, 38), (88, 20, 6, 86), (91, 214, 104, 39), (23, 14, 15, 22), (29, 28, 25, 27), (32, 97, 119, 42), (43, 19, 18, 40), (42, 119, 118, 41), (34, 3, 19, 43), (12, 4, 23, 9), (9, 23, 22, 11), (87, 7, 21, 89), (89, 21, 20, 88), (20, 10, 17, 6), (10, 11, 16, 17), (39, 104, 123, 44), (74, 75, 68, 67), (36, 101, 114, 46), (46, 114, 115, 47), (7, 13, 8, 21), (13, 12, 9, 8), (21, 8, 10, 20), (8, 9, 11, 10), (25, 24, 26, 27), (28, 30, 24, 25), (31, 29, 27, 26), (30, 31, 26, 24), (55, 53, 28, 29), (53, 52, 30, 28), (54, 55, 29, 31), (52, 54, 31, 30), (15, 41, 33, 0), (126, 40, 35, 94), (86, 90, 35, 1), (4, 37, 32, 2), (0, 33, 36, 5), (12, 45, 37, 4), (17, 47, 38, 6), (87, 91, 39, 7), (2, 32, 42, 14), (127, 43, 40, 126), (14, 42, 41, 15), (98, 34, 43, 127), (7, 39, 44, 13), (76, 74, 67, 66), (5, 36, 46, 16), (16, 46, 47, 17), (23, 4, 50, 48), (4, 2, 51, 50), (14, 23, 48, 49), (2, 14, 49, 51), (50, 51, 52, 53), (51, 49, 54, 52), (49, 48, 55, 54), (48, 50, 53, 55), (57, 165, 164, 56), (170, 59, 56, 164), (58, 171, 165, 57), (60, 61, 58, 59), (173, 60, 59, 170), (61, 172, 171, 58), (65, 64, 61, 60), (182, 65, 60, 173), (64, 183, 172, 61), (32, 37, 62, 63), (97, 32, 63, 178), (37, 100, 179, 62), (63, 62, 64, 65), (178, 63, 65, 182), (62, 179, 183, 64), (75, 198, 187, 68), (77, 76, 66, 69), (201, 77, 69, 186), (13, 44, 72, 70), (12, 13, 70, 71), (44, 123, 193, 72), (45, 12, 71, 73), (122, 45, 73, 195), (70, 72, 75, 74), (71, 70, 74, 76), (72, 193, 198, 75), (73, 71, 76, 77), (195, 73, 77, 201), (204, 79, 83, 210), (79, 81, 85, 83), (80, 78, 82, 84), (81, 80, 84, 85), (78, 202, 208, 82), (83, 82, 208, 210), (85, 84, 82, 83), (38, 106, 216, 90), (18, 88, 86, 1), (34, 98, 214, 91), (3, 87, 89, 19), (19, 89, 88, 18), (6, 38, 90, 86), (3, 34, 91, 87), (149, 141, 93, 118), (148, 143, 95, 124), (130, 103, 92, 117), (220, 143, 94, 216), (169, 166, 167, 168), (111, 120, 103, 130), (141, 144, 101, 93), (153, 145, 100, 122), (155, 146, 106, 115), (218, 215, 105, 128), (221, 147, 104, 214), (131, 130, 117, 116), (137, 135, 133, 136), (140, 150, 119, 97), (151, 148, 124, 125), (150, 149, 118, 119), (142, 151, 125, 99), (112, 109, 131, 102), (109, 111, 130, 131), (217, 219, 129, 107), (219, 218, 128, 129), (128, 105, 121, 110), (110, 121, 120, 111), (147, 152, 123, 104), (196, 185, 188, 197), (144, 154, 114, 101), (154, 155, 115, 114), (107, 129, 108, 113), (113, 108, 109, 112), (129, 128, 110, 108), (108, 110, 111, 109), (133, 135, 134, 132), (136, 133, 132, 138), (139, 134, 135, 137), (138, 132, 134, 139), (163, 137, 136, 161), (161, 136, 138, 160), (162, 139, 137, 163), (160, 138, 139, 162), (117, 92, 141, 149), (126, 94, 143, 148), (215, 95, 143, 220), (102, 96, 140, 145), (92, 103, 144, 141), (112, 102, 145, 153), (121, 105, 146, 155), (217, 107, 147, 221), (96, 116, 150, 140), (127, 126, 148, 151), (116, 117, 149, 150), (98, 127, 151, 142), (107, 113, 152, 147), (199, 184, 185, 196), (103, 120, 154, 144), (120, 121, 155, 154), (131, 156, 158, 102), (102, 158, 159, 96), (116, 157, 156, 131), (96, 159, 157, 116), (158, 161, 160, 159), (159, 160, 162, 157), (157, 162, 163, 156), (156, 163, 161, 158), (167, 166, 164, 165), (170, 164, 166, 169), (168, 167, 165, 171), (174, 169, 168, 175), (173, 170, 169, 174), (175, 168, 171, 172), (181, 174, 175, 180), (182, 173, 174, 181), (180, 175, 172, 183), (140, 177, 176, 145), (97, 178, 177, 140), (145, 176, 179, 100), (177, 181, 180, 176), (178, 182, 181, 177), (176, 180, 183, 179), (197, 188, 187, 198), (200, 189, 184, 199), (201, 186, 189, 200), (113, 190, 192, 152), (112, 191, 190, 113), (152, 192, 193, 123), (153, 194, 191, 112), (122, 195, 194, 153), (190, 196, 197, 192), (191, 199, 196, 190), (192, 197, 198, 193), (194, 200, 199, 191), (195, 201, 200, 194), (204, 210, 211, 205), (205, 211, 213, 207), (206, 212, 209, 203), (207, 213, 212, 206), (203, 209, 208, 202), (211, 210, 208, 209), (213, 211, 209, 212), (146, 220, 216, 106), (124, 95, 215, 218), (142, 221, 214, 98), (99, 125, 219, 217), (125, 124, 218, 219), (105, 215, 220, 146), (99, 217, 221, 142)])
me_cube_005.polygons.foreach_set('use_smooth', [True] * 210)
me_cube_005.polygons.foreach_set('material_index', [0, 1, 0, 1, 3, 0, 0, 0, 0, 3, 3, 0, 3, 0, 1, 0, 1, 0, 0, 3, 3, 0, 0, 0, 0, 0, 0, 0, 0, 0, 0, 3, 3, 3, 3, 0, 0, 0, 0, 0, 1, 1, 0, 0, 0, 0, 3, 0, 1, 0, 1, 0, 0, 0, 0, 0, 0, 0, 0, 1, 1, 1, 1, 3, 3, 3, 3, 3, 3, 0, 0, 0, 0, 0, 0, 1, 1, 1, 0, 0, 0, 0, 0, 0, 0, 0, 0, 0, 0, 0, 0, 2, 2, 2, 2, 2, 2, 2, 3, 1, 1, 1, 1, 3, 1, 0, 1, 0, 1, 3, 0, 0, 0, 0, 3, 3, 0, 3, 0, 1, 0, 1, 0, 0, 3, 3, 0, 0, 0, 0, 0, 0, 0, 0, 0, 0, 3, 3, 3, 3, 0, 0, 0, 0, 0, 1, 1, 0, 0, 0, 0, 3, 0, 1, 0, 1, 0, 0, 0, 0, 0, 0, 0, 0, 1, 1, 1, 1, 3, 3, 3, 3, 3, 3, 0, 0, 0, 0, 0, 0, 1, 1, 1, 0, 0, 0, 0, 0, 0, 0, 0, 0, 0, 0, 0, 0, 2, 2, 2, 2, 2, 2, 2, 3, 1, 1, 1, 1, 3, 1])
me_cube_005.materials.append(mat_nave_blanco_001)
me_cube_005.materials.append(mat_nave_azul_001)
me_cube_005.materials.append(mat_nave_cabina_001)
me_cube_005.materials.append(mat_nave_naranja_001)
me_cube_005.use_remesh_preserve_volume = False
me_cube_005.use_remesh_preserve_attributes = False
me_cube_005.use_mirror_vertex_groups = False
me_cube_005.update()
me_plane = bpy.data.meshes.new('Plane')
me_plane.from_pydata([(1.0, -1.0, 0.0), (-1.797, -1.0, 0.0), (1.0, 1.0, 0.0), (-1.797, 1.0, 0.0), (-3.419, -1.0, 2.817), (-3.945, 1.0, 2.817), (-1.521, -1.0, 0.0), (-1.521, 1.0, 0.0)], [], [(6, 0, 2, 7), (1, 3, 5, 4), (1, 6, 7, 3)])
me_plane.polygons.foreach_set('use_smooth', [True] * 3)
me_plane.use_remesh_preserve_volume = False
me_plane.use_remesh_preserve_attributes = False
me_plane.use_mirror_vertex_groups = False
me_plane.update()

# ---- objects
ob_camera_001 = bpy.data.objects.new('Camera.001', cam_camera_001)
ob_cilindro_001 = bpy.data.objects.new('Cilindro.001', me_cilindro_002)
ob_cilindro_002 = bpy.data.objects.new('Cilindro.002', me_cilindro_003)
ob_cilindro_003 = bpy.data.objects.new('Cilindro.003', me_cilindro_004)
ob_cilindro = bpy.data.objects.new('Cilindro', me_cilindro)
ob_lamp_001 = bpy.data.objects.new('Lamp.001', light_lamp_001)
ob_nave_000 = bpy.data.objects.new('nave.000', me_cube_001)
ob_nave_001 = bpy.data.objects.new('nave.001', me_cube_003)
ob_nave_002 = bpy.data.objects.new('nave.002', me_cube_004)
ob_nave_003 = bpy.data.objects.new('nave.003', me_cube_005)
ob_plane = bpy.data.objects.new('Plane', me_plane)

# ---- transforms, parenting, visibility, modifiers, constraints
ob_camera_001.location = (1.42, -1.35, 0.1885)
ob_camera_001.rotation_euler = (1.55, 2.781e-07, 0.4438)
ob_camera_001.scale = (1.0, 1.0, 1.0)
ob_camera_001.lock_rotations_4d = False
ob_camera_001.empty_display_type = 'ARROWS'
ob_camera_001.color = (0.0, 0.0, 0.0, 0.0)
ob_camera_001.display_type = 'WIRE'
ob_camera_001.lineart.crease_threshold = 0.0
ob_cilindro_001.location = (-0.407, 1.928, -0.6692)
ob_cilindro_001.rotation_euler = (-0.0, 1.571, 0.0)
ob_cilindro_001.scale = (0.499, 0.499, 0.07761)
ob_cilindro_001.lineart.crease_threshold = 0.0
_m = ob_cilindro_001.modifiers.new('Subsurf', 'SUBSURF')
_m.uv_smooth = 'PRESERVE_CORNERS'
_m.quality = 2
_m.levels = 2
_m.show_only_control_edges = False
ob_cilindro_002.location = (-0.407, 3.867, -0.6692)
ob_cilindro_002.rotation_euler = (-0.0, 1.571, 0.0)
ob_cilindro_002.scale = (0.499, 0.499, 0.07761)
ob_cilindro_002.lineart.crease_threshold = 0.0
_m = ob_cilindro_002.modifiers.new('Subsurf', 'SUBSURF')
_m.uv_smooth = 'PRESERVE_CORNERS'
_m.quality = 2
_m.levels = 2
_m.show_only_control_edges = False
ob_cilindro_003.location = (-0.407, 5.844, -0.6692)
ob_cilindro_003.rotation_euler = (-0.0, 1.571, 0.0)
ob_cilindro_003.scale = (0.499, 0.499, 0.07761)
ob_cilindro_003.lineart.crease_threshold = 0.0
_m = ob_cilindro_003.modifiers.new('Subsurf', 'SUBSURF')
_m.uv_smooth = 'PRESERVE_CORNERS'
_m.quality = 2
_m.levels = 2
_m.show_only_control_edges = False
ob_cilindro.location = (-0.407, 0.002195, -0.6692)
ob_cilindro.rotation_euler = (-0.0, 1.571, 0.0)
ob_cilindro.scale = (0.499, 0.499, 0.07761)
ob_cilindro.lineart.crease_threshold = 0.0
_m = ob_cilindro.modifiers.new('Subsurf', 'SUBSURF')
_m.uv_smooth = 'PRESERVE_CORNERS'
_m.quality = 2
_m.levels = 2
_m.show_only_control_edges = False
ob_lamp_001.location = (0.2237, 2.783, 3.961)
ob_lamp_001.rotation_euler = (0.6503, 0.05522, 1.866)
ob_lamp_001.lock_rotations_4d = False
ob_lamp_001.empty_display_type = 'ARROWS'
ob_lamp_001.color = (0.0, 0.0, 0.0, 0.0)
ob_lamp_001.lineart.crease_threshold = 0.0
ob_nave_000.location = (0.0, 0.0, 0.0)
ob_nave_000.scale = (0.1817, 0.1585, 0.1585)
ob_nave_000.lineart.crease_threshold = 0.0
_m = ob_nave_000.modifiers.new('Subsurf', 'SUBSURF')
_m.uv_smooth = 'PRESERVE_CORNERS'
_m.levels = 2
_m.render_levels = 3
_m.show_only_control_edges = False
ob_nave_001.location = (0.0, 1.926, 0.0)
ob_nave_001.scale = (0.1817, 0.1585, 0.1585)
ob_nave_001.lineart.crease_threshold = 0.0
_m = ob_nave_001.modifiers.new('Subsurf', 'SUBSURF')
_m.uv_smooth = 'PRESERVE_CORNERS'
_m.levels = 2
_m.render_levels = 3
_m.show_only_control_edges = False
ob_nave_002.location = (0.0, 3.865, 0.0)
ob_nave_002.scale = (0.1817, 0.1585, 0.1585)
ob_nave_002.lineart.crease_threshold = 0.0
_m = ob_nave_002.modifiers.new('Subsurf', 'SUBSURF')
_m.uv_smooth = 'PRESERVE_CORNERS'
_m.levels = 2
_m.render_levels = 3
_m.show_only_control_edges = False
ob_nave_003.location = (0.0, 5.842, 0.0)
ob_nave_003.scale = (0.1817, 0.1585, 0.1585)
ob_nave_003.lineart.crease_threshold = 0.0
_m = ob_nave_003.modifiers.new('Subsurf', 'SUBSURF')
_m.uv_smooth = 'PRESERVE_CORNERS'
_m.levels = 2
_m.render_levels = 3
_m.show_only_control_edges = False
ob_plane.location = (5.932, -0.3296, -0.3951)
ob_plane.rotation_euler = (0.0, -0.0, -0.8736)
ob_plane.scale = (8.703, 12.95, 8.703)
ob_plane.lineart.crease_threshold = 0.0
_m = ob_plane.modifiers.new('Subsurf', 'SUBSURF')
_m.uv_smooth = 'PRESERVE_CORNERS'
_m.quality = 2
_m.levels = 2
_m.show_only_control_edges = False

# ---- collection membership
col_collection_1.objects.link(ob_camera_001)
col_collection_1.objects.link(ob_cilindro_001)
col_collection_1.objects.link(ob_cilindro_002)
col_collection_1.objects.link(ob_cilindro_003)
col_collection_1.objects.link(ob_cilindro)
col_collection_1.objects.link(ob_lamp_001)
col_collection_1.objects.link(ob_nave_000)
col_collection_1.objects.link(ob_nave_001)
col_collection_1.objects.link(ob_nave_002)
col_collection_1.objects.link(ob_nave_003)
col_collection_1.objects.link(ob_plane)

# ---- scene / render settings (as saved in the file)
scene.camera = ob_camera_001
scene.frame_start = 1; scene.frame_end = 120; scene.frame_set(1)
scene.render.engine = 'BLENDER_EEVEE_NEXT'
scene.render.image_settings.file_format = 'FFMPEG'
scene.render.image_settings.color_mode = 'RGB'
scene.render.resolution_x = 1280
scene.render.resolution_y = 720
scene.render.dither_intensity = 0.0
scene.cycles.use_denoising = False
scene.cycles.samples = 128
scene.cycles.sampling_pattern = 'TABULATED_SOBOL'
scene.cycles.light_sampling_threshold = 0.0
scene.cycles.use_adaptive_sampling = False
scene.cycles.use_light_tree = False
scene.cycles.blur_glossy = 0.0
scene.cycles.sample_clamp_indirect = 0.0
scene.view_settings.view_transform = 'Standard'
bpy.context.view_layer.update()
